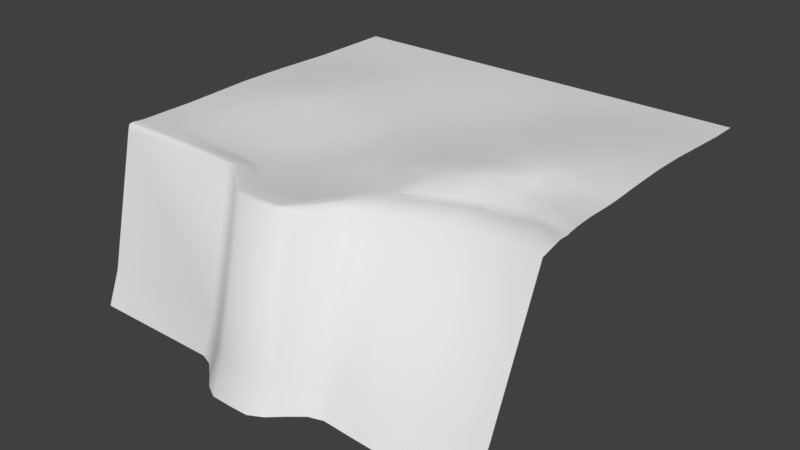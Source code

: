 # Source: earth.blend  (saved by Blender 2.79.0; exported with 4.5.12 LTS)
import bpy
from mathutils import Matrix  # noqa: F401  (used for matrix-valued properties, if any)

bpy.ops.wm.read_factory_settings(use_empty=True)
scene = bpy.context.scene
scene.name = 'Scene'

# ---- collections
col_collection_1 = bpy.data.collections.new('Collection 1'); scene.collection.children.link(col_collection_1)

# ---- world
world_world = bpy.data.worlds.new('World'); scene.world = world_world
world_world.color = (0.05088, 0.05088, 0.05088)
world_world.use_sun_shadow = False
world_world.sun_shadow_jitter_overblur = 0.0
world_world.cycles.sampling_method = 'MANUAL'

# ---- meshes
me_ground_mesh = bpy.data.meshes.new('ground_mesh')
me_ground_mesh.from_pydata([(-0.6075, -0.786, -0.485), (0.6061, -0.7749, -0.4952), (0.6079, 0.3269, 0.005559), (-0.6075, 0.3269, 0.005559), (-0.6075, -0.1029, 0.01074), (0.5861, -0.3786, -0.008671), (-0.01677, 0.0305, -0.00613), (-0.03863, -0.5602, -0.007733), (0.306, -0.2145, 0.009248), (0.455, -0.7804, -0.5008), (-0.1517, -0.8329, -0.485), (0.1521, -0.8004, -0.4857), (0.4337, 0.3269, 0.005582), (-0.01761, -0.104, -0.009651), (-0.378, -0.4149, 0.008326), (0.4459, -0.1159, 0.02377), (-0.2069, -0.6469, 0.002876), (-0.4615, -0.4073, 0.01165), (0.5346, -0.7769, -0.4991), (-0.6075, -0.2429, 0.01193), (-0.07576, -0.8875, -0.485), (0.05129, -0.2551, -0.003943), (-0.2277, -0.786, -0.485), (0.4001, -0.2164, 0.01008), (0.2319, 0.1937, 0.005671), (0.03207, -0.01819, -0.008466), (0.3796, -0.7839, -0.499), (0.5882, -0.3521, -0.005181), (-0.04298, 0.1642, 0.001775), (-0.07756, -0.5074, -0.01055), (0.07616, -0.8673, -0.485), (0.6061, -0.1919, 0.01562), (0.5893, -0.5216, -0.02525), (-0.01548, -0.7592, 0.003632), (-0.06947, -0.2122, -0.004627), (0.2961, -0.5663, -0.0219), (-0.1171, 0.08147, -0.0009237), (0.4672, -0.06466, 0.02588), (-0.5372, 0.06802, 0.007031), (-0.1703, -0.6182, -0.006216), (-0.1885, -0.6721, 0.001509), (-0.08956, -0.7431, 0.003209), (-0.6075, -0.6412, 0.00861), (-0.5418, -0.4128, 0.009613), (0.1507, -0.6521, -0.008504), (0.429, -0.2757, -0.0093), (-0.2567, -0.5271, -0.008346), (0.3968, -0.2389, 0.004363), (0.07938, -0.3683, 0.0001781), (0.2238, -0.602, -0.01458), (0.07616, -0.7403, -0.006157), (0.3684, -0.5363, -0.0281), (-0.5187, -0.2988, 0.01629), (-0.07578, -0.7585, 0.002199), (-0.2282, -0.657, 0.002165), (-0.2213, -0.601, -0.0073), (0.212, 0.089, 0.004408), (0.4682, -0.1748, 0.02003), (0.3931, -0.07727, 0.02236), (0.4673, 0.2783, 0.006448), (-0.01884, -0.8887, -0.485), (0.6017, -0.2513, 0.007684), (0.009884, 0.3269, 0.005568), (0.3033, -0.7859, -0.4946), (0.6079, 0.03083, 0.01986), (0.585, -0.4121, -0.01366), (-0.2925, -0.2932, 0.01481), (0.2949, -0.4368, -0.009293), (0.2668, 0.01353, 0.009712), (0.4174, -0.7822, -0.5003), (0.6079, 0.2449, 0.006652), (-0.1897, -0.8004, -0.485), (0.5909, -0.3296, -0.00175), (0.1141, -0.8329, -0.485), (0.6076, -0.1476, 0.01891), (0.3014, -0.3161, 0.007888), (-0.4112, -0.4958, 0.004075), (-0.4457, 0.04259, 0.01008), (0.2812, 0.1449, 0.00833), (0.278, -0.1594, 0.009307), (-0.07707, -0.07334, -0.007203), (-0.29, -0.1619, 0.01921), (-0.4767, -0.3221, 0.01734), (0.4254, -0.367, -0.02273), (0.03248, -0.7445, 0.006283), (0.5065, -0.2284, 0.009292), (-0.1632, -0.291, 0.00108), (0.5195, 0.2073, 0.01051), (0.4927, -0.7786, -0.5005), (-0.1137, -0.8673, -0.485), (0.5978, -0.2829, 0.003533), (-0.02971, -0.3681, -0.006129), (0.1908, -0.7862, -0.4872), (0.6079, -0.069, 0.02153), (0.5849, -0.416, -0.01632), (0.2946, -0.4447, -0.01267), (0.134, -0.4892, 0.003021), (-0.2399, -0.5778, -0.008647), (0.3419, -0.7852, -0.497), (-0.6075, -0.4532, 0.005788), (0.03818, -0.8875, -0.485), (0.6045, -0.2186, 0.01215), (0.6013, -0.7075, -0.4017), (-0.02027, -0.8506, -0.3877), (-0.01827, -0.2198, -0.006463), (0.5659, -0.2313, 0.01107), (0.3025, -0.7385, -0.4001), (0.211, -0.4979, -0.001665), (0.1382, -0.1744, -0.004071), (-0.1548, -0.2259, 0.002793), (-0.1882, -0.7627, -0.3874), (-0.4112, -0.6412, 0.008423), (0.4274, -0.377, -0.02714), (0.4513, -0.7194, -0.4076), (0.1494, -0.5496, 0.002099), (0.1521, -0.7625, -0.3893), (0.09578, -0.6808, 0.006869), (0.2538, -0.3304, 0.01144), (0.4253, -0.3054, -0.01613), (-0.1797, -0.5269, -0.01181), (0.3553, 0.2296, 0.007074), (-0.2339, -0.4575, -0.006787), (-0.1612, -0.3689, -0.00418), (0.4998, -0.323, -0.01372), (0.3546, -0.2754, 0.002748), (0.3627, -0.3225, -0.0112), (0.3945, -0.2532, 0.0008373), (0.2265, -0.3808, 0.009126), (0.2277, -0.7458, -0.394), (0.1874, -0.6196, -0.01124), (0.26, -0.5839, -0.01823), (0.07616, -0.8293, -0.388), (0.03744, -0.757, 0.00479), (0.1137, -0.7001, -0.006697), (0.05184, -0.6873, 0.002483), (0.5212, -0.7096, -0.4029), (0.4595, -0.5149, -0.03135), (0.5346, -0.514, -0.02915), (0.3769, -0.7289, -0.4053), (0.3322, -0.5501, -0.02528), (0.4046, -0.5254, -0.03011), (0.358, -0.3875, -0.01771), (0.3539, -0.3988, -0.02123), (0.3298, -0.4067, -0.01425), (-0.4308, -0.5686, 0.0029), (-0.6075, -0.748, -0.388), (-0.6075, -0.6589, -0.006157), (-0.6075, -0.6105, 0.00556), (-0.488, -0.6063, 0.005465), (-0.07576, -0.8495, -0.3883), (-0.1136, -0.7385, 0.001655), (-0.2275, -0.748, -0.3879), (-0.227, -0.6119, -0.002055), (-0.4639, 0.1487, 0.005654), (-0.6075, 0.07669, 0.005598), (-0.28, 0.04246, 0.008088), (0.1897, 0.132, 0.003804), (-0.07483, 0.2321, 0.004797), (0.05819, -0.119, -0.008843), (0.5262, -0.1427, 0.02289), (0.3582, -0.1486, 0.0175), (0.1662, -0.0726, -0.002835), (0.1404, 0.2332, 0.005404), (-0.05465, -0.033, -0.007984), (-0.09846, -0.5716, -0.01004), (-0.1378, -0.6197, -0.00818), (-0.3986, -0.278, 0.02166), (0.5023, -0.3706, -0.0201), (0.5047, -0.3783, -0.02409), (0.4599, -0.3675, -0.02285), (0.1764, -0.527, 0.0005116), (0.2698, -0.2495, 0.007258), (0.201, -0.3387, 0.01046), (0.5567, -0.2552, 0.005956), (-0.07469, -0.3337, -0.006255), (-0.1068, -0.2462, -0.002159), (0.5313, -0.2738, 0.0005931), (0.1336, -0.2862, 0.001346), (0.5475, -0.3964, -0.02042), (0.463, -0.3797, -0.02689), (-0.06634, -0.695, -0.00251), (-0.1183, -0.6805, -0.002858), (-0.1403, 0.03859, -0.001392), (0.5434, -0.07197, 0.02505), (0.476, -0.004371, 0.02508), (0.3297, -0.07151, 0.01721), (0.3096, 0.04565, 0.01375), (0.4251, -0.1987, 0.01475), (0.3553, -0.1932, 0.01371), (0.1051, -0.04595, -0.006866), (0.244, -0.2065, 0.004959), (-0.2079, -0.01875, 0.004505), (-0.2904, -0.219, 0.01927), (-0.1118, -0.1466, -0.002461), (-0.5205, -0.03942, 0.01275), (-0.4998, -0.2222, 0.01947), (-0.3527, -0.2189, 0.02333), (-0.4263, -0.2253, 0.02304), (-0.4256, -0.1263, 0.02154), (-0.1137, -0.8293, -0.3884), (-0.515, -0.5077, 0.006186), (0.3888, -0.3854, -0.02515), (0.4141, -0.724, -0.4069), (0.3397, -0.7338, -0.403), (0.5636, -0.7091, -0.4042), (0.1054, -0.6109, 0.003031), (0.1141, -0.795, -0.3881), (0.03818, -0.8495, -0.388), (0.2652, -0.7426, -0.397), (0.19, -0.7477, -0.3913), (0.2534, -0.3695, 0.007895), (0.1913, -0.3971, 0.008826), (0.3489, -0.2595, 0.005988), (0.3277, -0.2392, 0.007948), (0.392, -0.3037, -0.01353), (0.4583, -0.3002, -0.01432), (-0.1496, -0.4743, -0.01138), (-0.2827, 0.1414, 0.005575), (0.3749, 0.1318, 0.01348), (0.3244, 0.07733, 0.01379), (0.4753, 0.06629, 0.02121), (-0.2242, 0.1042, 0.003859), (0.3913, -0.3744, -0.02117), (-0.3603, -0.1396, 0.02252), (-0.5032, -0.1462, 0.01851), (0.08202, 0.1644, 0.002295), (0.399, 0.001583, 0.02201), (0.5394, 0.01814, 0.02373), (-0.346, 0.07406, 0.008592), (-0.4244, -0.6024, 0.00369), (-0.3565, -0.2889, 0.0195), (0.5441, -0.3893, -0.01727), (0.5846, -0.4479, -0.01514), (0.2912, -0.4876, -0.01147), (-0.4007, -0.6546, 0.006592), (0.4083, -0.4237, -0.02401), (0.1487, -0.5996, 0.004587), (0.1907, -0.5506, 0.001055), (0.3578, -0.4295, -0.01898), (0.4603, -0.4124, -0.02399), (0.07594, -0.7261, 0.006225), (0.5093, -0.405, -0.02102), (-0.6075, -0.6541, 0.006873)], [], [(173, 61, 105), (55, 97, 229), (74, 159, 31), (80, 182, 191), (234, 111, 242), (234, 16, 111), (200, 17, 82), (114, 96, 205), (236, 116, 240), (75, 117, 210), (36, 28, 157), (215, 176, 85), (172, 177, 48), (148, 99, 147), (191, 155, 81), (79, 161, 190), (158, 189, 25), (105, 57, 187), (15, 37, 58), (13, 25, 163), (198, 228, 77), (181, 180, 165), (152, 55, 229), (179, 168, 169), (176, 90, 173), (59, 2, 12), (72, 90, 176), (85, 187, 45), (95, 107, 170), (238, 95, 237), (241, 178, 168), (112, 169, 83), (166, 82, 17), (111, 229, 148), (181, 165, 39), (41, 180, 181), (13, 163, 80), (80, 163, 182), (156, 24, 162), (24, 12, 162), (161, 56, 156), (161, 68, 56), (159, 183, 37), (160, 185, 79), (185, 186, 68), (105, 31, 57), (105, 187, 85), (57, 159, 15), (108, 161, 189), (158, 13, 104), (8, 190, 171), (190, 161, 108), (157, 162, 62), (25, 156, 225), (186, 219, 56), (193, 191, 81), (175, 109, 86), (175, 193, 109), (34, 193, 175), (224, 198, 194), (230, 196, 166), (166, 197, 82), (153, 3, 154), (194, 77, 38), (4, 38, 154), (77, 228, 38), (152, 39, 55), (16, 39, 152), (16, 181, 39), (151, 146, 145), (22, 151, 0), (82, 52, 43), (52, 19, 99), (148, 144, 200), (76, 14, 17), (143, 67, 95), (51, 238, 139), (204, 137, 135), (135, 136, 113), (18, 135, 88), (116, 134, 84), (132, 84, 33), (63, 106, 208), (92, 128, 209), (49, 237, 129), (67, 210, 107), (45, 47, 126), (212, 213, 117), (47, 213, 212), (125, 75, 67), (141, 125, 143), (125, 124, 75), (167, 5, 123), (118, 215, 45), (76, 121, 14), (46, 121, 76), (7, 29, 164), (165, 164, 119), (29, 216, 119), (217, 3, 153), (36, 6, 28), (78, 120, 24), (219, 218, 78), (227, 220, 184), (120, 59, 12), (182, 36, 221), (62, 3, 217), (45, 126, 214), (45, 23, 47), (210, 117, 127), (211, 48, 96), (177, 21, 48), (35, 233, 130), (133, 240, 50), (235, 140, 136), (156, 78, 24), (8, 79, 190), (108, 158, 21), (57, 31, 159), (57, 160, 188), (37, 184, 226), (163, 6, 36), (155, 228, 223), (134, 7, 180), (14, 66, 230), (70, 2, 59), (213, 8, 171), (231, 65, 5), (163, 25, 6), (189, 161, 156), (229, 144, 148), (200, 76, 17), (233, 238, 237), (211, 172, 48), (45, 187, 23), (221, 36, 157), (218, 220, 87), (218, 87, 59), (217, 221, 62), (29, 174, 216), (118, 45, 214), (47, 23, 213), (126, 47, 212), (91, 29, 96, 48), (67, 75, 210), (129, 209, 128, 49), (130, 208, 106, 35), (84, 132, 240, 116), (132, 207, 131, 50), (133, 206, 115, 44), (137, 204, 102, 32), (135, 137, 136), (139, 203, 138, 51), (140, 202, 113, 136), (53, 150, 199, 149), (200, 144, 76), (151, 54, 146), (150, 53, 41), (86, 122, 174, 175), (155, 217, 228), (166, 196, 197), (34, 80, 193), (191, 221, 155), (105, 101, 31), (182, 163, 36), (81, 155, 223), (229, 97, 144), (117, 213, 171), (173, 105, 85), (176, 173, 85), (174, 34, 175), (87, 70, 59), (221, 157, 62), (216, 174, 122), (114, 236, 237, 170), (117, 171, 172), (172, 171, 177), (237, 95, 170), (94, 178, 241, 232), (112, 235, 239, 179), (179, 169, 112), (179, 239, 241, 168), (152, 229, 111, 16), (169, 168, 167), (17, 14, 166), (166, 14, 230), (183, 159, 74, 93), (41, 84, 180), (16, 41, 181), (165, 180, 164), (198, 223, 228), (193, 80, 191), (79, 185, 161), (184, 37, 183, 227), (15, 159, 37), (226, 186, 185, 58), (160, 15, 58), (160, 58, 185), (188, 213, 23, 187), (187, 57, 188), (213, 188, 8), (79, 8, 188, 160), (162, 157, 28, 225), (105, 61, 101), (158, 108, 189), (13, 158, 25), (177, 108, 21), (21, 158, 104), (171, 190, 108), (177, 171, 108), (225, 156, 162), (225, 28, 6, 25), (25, 189, 156), (192, 66, 86, 109), (56, 68, 186), (195, 52, 82, 197), (4, 224, 194), (4, 194, 38), (224, 4, 19, 195), (52, 195, 19), (192, 196, 230, 66), (223, 198, 197, 196), (40, 54, 151, 110), (154, 38, 153), (38, 228, 153), (110, 151, 22, 71), (53, 149, 103, 33), (71, 10, 110), (234, 54, 16), (103, 149, 20, 60), (150, 40, 110, 199), (199, 110, 10, 89), (149, 199, 89, 20), (41, 16, 40, 150), (147, 42, 111, 148), (233, 35, 139, 238), (0, 151, 145), (142, 238, 235, 201), (43, 52, 99), (148, 200, 99), (200, 43, 99), (144, 46, 76), (97, 46, 144), (51, 138, 202, 140), (235, 112, 201), (142, 143, 95), (238, 142, 95), (142, 141, 143), (202, 138, 26, 69), (202, 69, 9, 113), (35, 106, 203, 139), (203, 106, 63, 98), (138, 203, 98, 26), (204, 18, 1, 102), (136, 239, 235), (172, 211, 127, 117), (18, 204, 135), (113, 9, 88, 135), (239, 136, 137, 241), (205, 116, 236, 114), (116, 205, 134), (50, 131, 206, 133), (84, 134, 180), (134, 205, 7), (131, 30, 73, 206), (206, 73, 11, 115), (33, 103, 207, 132), (103, 60, 100, 207), (207, 100, 30, 131), (236, 44, 129, 237), (50, 240, 132), (49, 128, 208, 130), (208, 128, 92, 63), (44, 115, 209, 129), (115, 11, 92, 209), (237, 49, 130, 233), (104, 91, 48, 21), (96, 114, 170, 211), (7, 96, 29), (205, 96, 7), (107, 210, 127), (211, 170, 107, 127), (117, 75, 124, 212), (125, 141, 222, 214), (124, 126, 212), (214, 222, 83, 118), (215, 118, 83, 169), (143, 125, 67), (123, 5, 27), (123, 215, 169, 167), (220, 218, 226, 184), (215, 85, 45), (215, 123, 176), (14, 122, 66), (14, 121, 122), (97, 165, 119), (97, 119, 46), (119, 164, 29), (155, 221, 217), (120, 218, 59), (78, 218, 120), (24, 120, 12), (218, 219, 186, 226), (87, 227, 64, 70), (227, 87, 220), (216, 121, 46, 119), (29, 91, 174), (121, 216, 122), (72, 176, 123, 27), (122, 86, 66), (124, 125, 214, 126), (240, 133, 44, 236), (137, 32, 232, 241), (238, 51, 140, 235), (141, 142, 201, 222), (222, 201, 112, 83), (146, 54, 234, 242), (200, 82, 43), (242, 111, 42), (84, 41, 53, 33), (223, 196, 192, 81), (54, 40, 16), (55, 165, 97), (55, 39, 165), (228, 217, 153), (198, 224, 195, 197), (80, 34, 104, 13), (194, 198, 77), (81, 192, 109, 193), (78, 156, 56, 219), (191, 182, 221), (227, 183, 93, 64), (162, 12, 62), (160, 57, 15), (58, 37, 226), (231, 167, 168, 178), (161, 185, 68), (180, 7, 164), (167, 231, 5), (65, 231, 178, 94), (34, 174, 91, 104), (95, 67, 107), (173, 90, 61)])
me_ground_mesh.polygons.foreach_set('use_smooth', [True] * 343)
_uv = me_ground_mesh.uv_layers.new(name='UVMap')
_uv.uv.foreach_set('vector', [0.5805, 0.05746, 0.5816, 0.02843, 0.596, 0.0507, 0.3747, 0.5628, 0.3889, 0.5759, 0.3664, 0.6962, 0.6488, 0.0204, 0.6554, 0.07308, 0.6201, 0.02321, 0.7188, 0.4687, 0.7946, 0.5087, 0.7574, 0.5553, 0.3326, 0.6789, 0.3411, 0.6863, 0.3245, 0.8163, 0.3326, 0.6789, 0.3439, 0.5515, 0.3411, 0.6863, 0.4274, 0.76, 0.4966, 0.7258, 0.5541, 0.7375, 0.4054, 0.3336, 0.4443, 0.3398, 0.3713, 0.3647, 0.3744, 0.3374, 0.3335, 0.3765, 0.3118, 0.391, 0.549, 0.2261, 0.5415, 0.2576, 0.5161, 0.2591, 0.8229, 0.4923, 0.8765, 0.4405, 0.9231, 0.4601, 0.5525, 0.1225, 0.569, 0.07444, 0.5996, 0.08898, 0.5379, 0.292, 0.5742, 0.3347, 0.5226, 0.3719, 0.3614, 0.7385, 0.4618, 0.8243, 0.3538, 0.8182, 0.7574, 0.5553, 0.7997, 0.603, 0.6624, 0.6126, 0.6526, 0.2361, 0.7132, 0.3077, 0.6227, 0.2601, 0.6856, 0.3802, 0.7326, 0.3474, 0.7529, 0.3951, 0.596, 0.0507, 0.6365, 0.1119, 0.6221, 0.1408, 0.6758, 0.1243, 0.7085, 0.1086, 0.7029, 0.1576, 0.6973, 0.4299, 0.7529, 0.3951, 0.7451, 0.4529, 0.687, 0.7037, 0.8222, 0.6472, 0.8022, 0.7155, 0.3325, 0.4933, 0.3276, 0.4634, 0.3668, 0.5085, 0.3666, 0.5663, 0.3747, 0.5628, 0.3664, 0.6962, 0.5004, 0.1213, 0.5007, 0.09465, 0.5088, 0.123, 0.569, 0.07444, 0.5614, 0.03206, 0.5805, 0.05746, 0.9359, 0.09564, 0.9627, 9.1e-05, 0.9696, 0.1162, 0.5319, 0.03805, 0.5614, 0.03206, 0.569, 0.07444, 0.5996, 0.08898, 0.6221, 0.1408, 0.5694, 0.1406, 0.4643, 0.2339, 0.4348, 0.2914, 0.4179, 0.315, 0.4708, 0.1914, 0.4643, 0.2339, 0.4018, 0.3074, 0.4835, 0.09184, 0.4891, 0.06763, 0.5007, 0.09465, 0.5028, 0.1442, 0.5088, 0.123, 0.5099, 0.1453, 0.5847, 0.6852, 0.5541, 0.7375, 0.4966, 0.7258, 0.3411, 0.6863, 0.3664, 0.6962, 0.3614, 0.7385, 0.3325, 0.4933, 0.3668, 0.5085, 0.366, 0.5291, 0.301, 0.4724, 0.3276, 0.4634, 0.3325, 0.4933, 0.6973, 0.4299, 0.7451, 0.4529, 0.7188, 0.4687, 0.7188, 0.4687, 0.7451, 0.4529, 0.7946, 0.5087, 0.8482, 0.2858, 0.8879, 0.2556, 0.9175, 0.3155, 0.8879, 0.2556, 0.9696, 0.1162, 0.9175, 0.3155, 0.7132, 0.3077, 0.8189, 0.2723, 0.8482, 0.2858, 0.7132, 0.3077, 0.767, 0.2382, 0.8189, 0.2723, 0.6554, 0.07308, 0.7008, 0.05908, 0.7085, 0.1086, 0.6572, 0.1829, 0.7088, 0.1992, 0.6526, 0.2361, 0.7088, 0.1992, 0.7868, 0.2087, 0.767, 0.2382, 0.596, 0.0507, 0.6201, 0.02321, 0.6365, 0.1119, 0.596, 0.0507, 0.6221, 0.1408, 0.5996, 0.08898, 0.6365, 0.1119, 0.6554, 0.07308, 0.6758, 0.1243, 0.6471, 0.3289, 0.7132, 0.3077, 0.7326, 0.3474, 0.6856, 0.3802, 0.6973, 0.4299, 0.6212, 0.4326, 0.6154, 0.2195, 0.6227, 0.2601, 0.5936, 0.2445, 0.6227, 0.2601, 0.7132, 0.3077, 0.6471, 0.3289, 0.9231, 0.4601, 0.9175, 0.3155, 0.985, 0.4005, 0.7529, 0.3951, 0.8482, 0.2858, 0.8732, 0.3567, 0.7868, 0.2087, 0.8073, 0.1978, 0.8189, 0.2723, 0.6709, 0.4931, 0.7574, 0.5553, 0.6624, 0.6126, 0.6052, 0.4911, 0.619, 0.5227, 0.5763, 0.5286, 0.6052, 0.4911, 0.6709, 0.4931, 0.619, 0.5227, 0.627, 0.4661, 0.6709, 0.4931, 0.6052, 0.4911, 0.6738, 0.7565, 0.687, 0.7037, 0.747, 0.7676, 0.5777, 0.6569, 0.6245, 0.6547, 0.5847, 0.6852, 0.5847, 0.6852, 0.6201, 0.7042, 0.5541, 0.7375, 0.8752, 0.7263, 0.9999, 0.821, 0.8281, 0.826, 0.747, 0.7676, 0.8022, 0.7155, 0.821, 0.7778, 0.7042, 0.8283, 0.821, 0.7778, 0.8281, 0.826, 0.8022, 0.7155, 0.8222, 0.6472, 0.821, 0.7778, 0.3666, 0.5663, 0.366, 0.5291, 0.3747, 0.5628, 0.3439, 0.5515, 0.366, 0.5291, 0.3666, 0.5663, 0.3439, 0.5515, 0.3325, 0.4933, 0.366, 0.5291, 0.08383, 0.5604, 0.3152, 0.8157, 0.06591, 0.7982, 0.01917, 0.5544, 0.08383, 0.5604, 9.1e-05, 0.7931, 0.5541, 0.7375, 0.5694, 0.7664, 0.491, 0.7801, 0.5694, 0.7664, 0.6069, 0.8282, 0.4618, 0.8243, 0.3614, 0.7385, 0.3887, 0.7016, 0.4274, 0.76, 0.4381, 0.6903, 0.4929, 0.6698, 0.4966, 0.7258, 0.4876, 0.2094, 0.4699, 0.2339, 0.4643, 0.2339, 0.398, 0.1886, 0.4708, 0.1914, 0.391, 0.2137, 0.144, 0.03294, 0.4126, 0.07459, 0.1421, 0.05949, 0.1421, 0.05949, 0.4097, 0.1255, 0.1324, 0.1028, 0.06951, 0.04447, 0.1421, 0.05949, 0.06586, 0.07046, 0.3335, 0.3765, 0.3334, 0.4005, 0.306, 0.4132, 0.2999, 0.411, 0.306, 0.4132, 0.2968, 0.4358, 0.05469, 0.1889, 0.1206, 0.1971, 0.1182, 0.2207, 0.05068, 0.2591, 0.116, 0.2443, 0.1139, 0.2674, 0.3656, 0.2891, 0.4018, 0.3074, 0.3572, 0.3135, 0.4699, 0.2339, 0.5161, 0.2591, 0.4348, 0.2914, 0.5694, 0.1406, 0.5958, 0.1606, 0.5862, 0.1625, 0.5841, 0.1928, 0.5984, 0.206, 0.5415, 0.2576, 0.5958, 0.1606, 0.5984, 0.206, 0.5841, 0.1928, 0.5411, 0.1848, 0.549, 0.2261, 0.4699, 0.2339, 0.4989, 0.19, 0.5411, 0.1848, 0.4876, 0.2094, 0.5411, 0.1848, 0.5734, 0.1895, 0.549, 0.2261, 0.5063, 0.09571, 0.5009, 0.04234, 0.5372, 0.09629, 0.5499, 0.1438, 0.5525, 0.1225, 0.5694, 0.1406, 0.4381, 0.6903, 0.4672, 0.5744, 0.4929, 0.6698, 0.4214, 0.5879, 0.4672, 0.5744, 0.4381, 0.6903, 0.4053, 0.45, 0.4379, 0.4739, 0.3977, 0.4862, 0.3668, 0.5085, 0.3977, 0.4862, 0.4236, 0.5382, 0.4379, 0.4739, 0.4577, 0.5198, 0.4236, 0.5382, 0.8669, 0.603, 0.9999, 0.821, 0.8752, 0.7263, 0.8229, 0.4923, 0.7864, 0.4263, 0.8765, 0.4405, 0.8537, 0.2244, 0.9075, 0.1721, 0.8879, 0.2556, 0.8073, 0.1978, 0.8416, 0.1625, 0.8537, 0.2244, 0.7601, 0.05801, 0.7944, 0.09838, 0.7477, 0.1006, 0.9075, 0.1721, 0.9359, 0.09564, 0.9696, 0.1162, 0.7946, 0.5087, 0.8229, 0.4923, 0.8405, 0.5641, 0.985, 0.4005, 0.9999, 0.821, 0.8669, 0.603, 0.5694, 0.1406, 0.5862, 0.1625, 0.5521, 0.1651, 0.5694, 0.1406, 0.6109, 0.1577, 0.5958, 0.1606, 0.5161, 0.2591, 0.5415, 0.2576, 0.5098, 0.277, 0.5006, 0.3002, 0.5226, 0.3719, 0.4443, 0.3398, 0.5742, 0.3347, 0.5966, 0.3877, 0.5226, 0.3719, 0.3831, 0.2392, 0.4367, 0.2384, 0.3743, 0.2642, 0.3192, 0.3671, 0.3118, 0.391, 0.3023, 0.3905, 0.4729, 0.1579, 0.4037, 0.1634, 0.4097, 0.1255, 0.8482, 0.2858, 0.8537, 0.2244, 0.8879, 0.2556, 0.6154, 0.2195, 0.6526, 0.2361, 0.6227, 0.2601, 0.6471, 0.3289, 0.6856, 0.3802, 0.5966, 0.3877, 0.6365, 0.1119, 0.6201, 0.02321, 0.6554, 0.07308, 0.6365, 0.1119, 0.6572, 0.1829, 0.6279, 0.1863, 0.7085, 0.1086, 0.7477, 0.1006, 0.7545, 0.151, 0.7451, 0.4529, 0.7864, 0.4263, 0.8229, 0.4923, 0.7997, 0.603, 0.8222, 0.6472, 0.6777, 0.6596, 0.3334, 0.4005, 0.4053, 0.45, 0.3276, 0.4634, 0.4929, 0.6698, 0.575, 0.6143, 0.5777, 0.6569, 0.9081, 0.00336, 0.9627, 9.1e-05, 0.9359, 0.09564, 0.5984, 0.206, 0.6154, 0.2195, 0.5936, 0.2445, 0.4942, 0.06925, 0.4799, 0.04365, 0.5009, 0.04234, 0.7451, 0.4529, 0.7529, 0.3951, 0.7864, 0.4263, 0.7326, 0.3474, 0.7132, 0.3077, 0.8482, 0.2858, 0.3664, 0.6962, 0.3887, 0.7016, 0.3614, 0.7385, 0.4274, 0.76, 0.4381, 0.6903, 0.4966, 0.7258, 0.4367, 0.2384, 0.4708, 0.1914, 0.4018, 0.3074, 0.5006, 0.3002, 0.5379, 0.292, 0.5226, 0.3719, 0.5694, 0.1406, 0.6221, 0.1408, 0.6109, 0.1577, 0.8405, 0.5641, 0.8229, 0.4923, 0.9231, 0.4601, 0.8416, 0.1625, 0.7944, 0.09838, 0.8864, 0.06361, 0.8416, 0.1625, 0.8864, 0.06361, 0.9359, 0.09564, 0.8669, 0.603, 0.8405, 0.5641, 0.985, 0.4005, 0.4379, 0.4739, 0.5478, 0.4712, 0.4577, 0.5198, 0.5499, 0.1438, 0.5694, 0.1406, 0.5521, 0.1651, 0.5958, 0.1606, 0.6109, 0.1577, 0.5984, 0.206, 0.5862, 0.1625, 0.5958, 0.1606, 0.5841, 0.1928, 0.5252, 0.4426, 0.4379, 0.4739, 0.4443, 0.3398, 0.5226, 0.3719, 0.4699, 0.2339, 0.549, 0.2261, 0.5161, 0.2591, 0.3572, 0.3135, 0.1139, 0.2674, 0.116, 0.2443, 0.3656, 0.2891, 0.3743, 0.2642, 0.1182, 0.2207, 0.1206, 0.1971, 0.3831, 0.2392, 0.306, 0.4132, 0.2999, 0.411, 0.3118, 0.391, 0.3335, 0.3765, 0.2999, 0.411, 0.08102, 0.3755, 0.08818, 0.3502, 0.3023, 0.3905, 0.3192, 0.3671, 0.09869, 0.3204, 0.1085, 0.2916, 0.3418, 0.3401, 0.4126, 0.07459, 0.144, 0.03294, 0.1479, 0.009398, 0.4121, 0.0388, 0.1421, 0.05949, 0.4126, 0.07459, 0.4097, 0.1255, 0.391, 0.2137, 0.1231, 0.1735, 0.1259, 0.1498, 0.398, 0.1886, 0.4037, 0.1634, 0.129, 0.1263, 0.1324, 0.1028, 0.4097, 0.1255, 0.2941, 0.4642, 0.3008, 0.486, 0.07471, 0.473, 0.07342, 0.4461, 0.4274, 0.76, 0.3887, 0.7016, 0.4381, 0.6903, 0.08383, 0.5604, 0.3365, 0.5645, 0.3152, 0.8157, 0.3008, 0.486, 0.2941, 0.4642, 0.301, 0.4724, 0.5763, 0.5286, 0.5255, 0.5275, 0.5478, 0.4712, 0.6052, 0.4911, 0.7997, 0.603, 0.8669, 0.603, 0.8222, 0.6472, 0.5847, 0.6852, 0.6245, 0.6547, 0.6201, 0.7042, 0.627, 0.4661, 0.7188, 0.4687, 0.6709, 0.4931, 0.7574, 0.5553, 0.8405, 0.5641, 0.7997, 0.603, 0.596, 0.0507, 0.6027, 0.02531, 0.6201, 0.02321, 0.7946, 0.5087, 0.7451, 0.4529, 0.8229, 0.4923, 0.6624, 0.6126, 0.7997, 0.603, 0.6777, 0.6596, 0.3664, 0.6962, 0.3889, 0.5759, 0.3887, 0.7016, 0.5415, 0.2576, 0.5984, 0.206, 0.5936, 0.2445, 0.5805, 0.05746, 0.596, 0.0507, 0.5996, 0.08898, 0.569, 0.07444, 0.5805, 0.05746, 0.5996, 0.08898, 0.5478, 0.4712, 0.627, 0.4661, 0.6052, 0.4911, 0.8864, 0.06361, 0.9081, 0.00336, 0.9359, 0.09564, 0.8405, 0.5641, 0.9231, 0.4601, 0.985, 0.4005, 0.4577, 0.5198, 0.5478, 0.4712, 0.5255, 0.5275, 0.4054, 0.3336, 0.3744, 0.3374, 0.4018, 0.3074, 0.4179, 0.315, 0.5415, 0.2576, 0.5936, 0.2445, 0.5379, 0.292, 0.5379, 0.292, 0.5936, 0.2445, 0.5742, 0.3347, 0.4018, 0.3074, 0.4643, 0.2339, 0.4179, 0.315, 0.477, 0.04412, 0.4891, 0.06763, 0.4835, 0.09184, 0.4573, 0.0442, 0.5028, 0.1442, 0.4729, 0.1579, 0.4792, 0.1236, 0.5004, 0.1213, 0.5004, 0.1213, 0.5088, 0.123, 0.5028, 0.1442, 0.5004, 0.1213, 0.4792, 0.1236, 0.4835, 0.09184, 0.5007, 0.09465, 0.3666, 0.5663, 0.3664, 0.6962, 0.3411, 0.6863, 0.3439, 0.5515, 0.5088, 0.123, 0.5007, 0.09465, 0.5063, 0.09571, 0.4966, 0.7258, 0.4929, 0.6698, 0.5847, 0.6852, 0.5847, 0.6852, 0.4929, 0.6698, 0.5777, 0.6569, 0.7008, 0.05908, 0.6554, 0.07308, 0.6488, 0.0204, 0.7, 0.01672, 0.301, 0.4724, 0.306, 0.4132, 0.3276, 0.4634, 0.3439, 0.5515, 0.301, 0.4724, 0.3325, 0.4933, 0.3668, 0.5085, 0.3276, 0.4634, 0.3977, 0.4862, 0.687, 0.7037, 0.6777, 0.6596, 0.8222, 0.6472, 0.6709, 0.4931, 0.7188, 0.4687, 0.7574, 0.5553, 0.6526, 0.2361, 0.7088, 0.1992, 0.7132, 0.3077, 0.7477, 0.1006, 0.7085, 0.1086, 0.7008, 0.05908, 0.7601, 0.05801, 0.6758, 0.1243, 0.6554, 0.07308, 0.7085, 0.1086, 0.7545, 0.151, 0.7868, 0.2087, 0.7088, 0.1992, 0.7029, 0.1576, 0.6572, 0.1829, 0.6758, 0.1243, 0.7029, 0.1576, 0.6572, 0.1829, 0.7029, 0.1576, 0.7088, 0.1992, 0.6279, 0.1863, 0.5984, 0.206, 0.6109, 0.1577, 0.6221, 0.1408, 0.6221, 0.1408, 0.6365, 0.1119, 0.6279, 0.1863, 0.5984, 0.206, 0.6279, 0.1863, 0.6154, 0.2195, 0.6526, 0.2361, 0.6154, 0.2195, 0.6279, 0.1863, 0.6572, 0.1829, 0.9175, 0.3155, 0.9231, 0.4601, 0.8765, 0.4405, 0.8732, 0.3567, 0.596, 0.0507, 0.5816, 0.02843, 0.6027, 0.02531, 0.6856, 0.3802, 0.6471, 0.3289, 0.7326, 0.3474, 0.6973, 0.4299, 0.6856, 0.3802, 0.7529, 0.3951, 0.5742, 0.3347, 0.6471, 0.3289, 0.5966, 0.3877, 0.5966, 0.3877, 0.6856, 0.3802, 0.6212, 0.4326, 0.5936, 0.2445, 0.6227, 0.2601, 0.6471, 0.3289, 0.5742, 0.3347, 0.5936, 0.2445, 0.6471, 0.3289, 0.8732, 0.3567, 0.8482, 0.2858, 0.9175, 0.3155, 0.8732, 0.3567, 0.8765, 0.4405, 0.7864, 0.4263, 0.7529, 0.3951, 0.7529, 0.3951, 0.7326, 0.3474, 0.8482, 0.2858, 0.6244, 0.6131, 0.575, 0.6143, 0.5763, 0.5286, 0.619, 0.5227, 0.8189, 0.2723, 0.767, 0.2382, 0.7868, 0.2087, 0.6218, 0.7541, 0.5694, 0.7664, 0.5541, 0.7375, 0.6201, 0.7042, 0.7042, 0.8283, 0.6738, 0.7565, 0.747, 0.7676, 0.7042, 0.8283, 0.747, 0.7676, 0.821, 0.7778, 0.6738, 0.7565, 0.7042, 0.8283, 0.6069, 0.8282, 0.6218, 0.7541, 0.5694, 0.7664, 0.6218, 0.7541, 0.6069, 0.8282, 0.6244, 0.6131, 0.6245, 0.6547, 0.5777, 0.6569, 0.575, 0.6143, 0.6777, 0.6596, 0.687, 0.7037, 0.6201, 0.7042, 0.6245, 0.6547, 0.3311, 0.538, 0.3365, 0.5645, 0.08383, 0.5604, 0.08301, 0.5349, 0.8281, 0.826, 0.821, 0.7778, 0.8752, 0.7263, 0.821, 0.7778, 0.8222, 0.6472, 0.8752, 0.7263, 0.08301, 0.5349, 0.08383, 0.5604, 0.01917, 0.5544, 0.01845, 0.5289, 0.2941, 0.4642, 0.07342, 0.4461, 0.07693, 0.4114, 0.2968, 0.4358, 0.01845, 0.5289, 0.01435, 0.4976, 0.08301, 0.5349, 0.3326, 0.6789, 0.3365, 0.5645, 0.3439, 0.5515, 0.07693, 0.4114, 0.07342, 0.4461, 0.008615, 0.4389, 0.01242, 0.4035, 0.3008, 0.486, 0.3311, 0.538, 0.08301, 0.5349, 0.07471, 0.473, 0.07471, 0.473, 0.08301, 0.5349, 0.01435, 0.4976, 0.01015, 0.4657, 0.07342, 0.4461, 0.07471, 0.473, 0.01015, 0.4657, 0.008615, 0.4389, 0.301, 0.4724, 0.3439, 0.5515, 0.3311, 0.538, 0.3008, 0.486, 0.3538, 0.8182, 0.3332, 0.8168, 0.3411, 0.6863, 0.3614, 0.7385, 0.4367, 0.2384, 0.3831, 0.2392, 0.391, 0.2137, 0.4708, 0.1914, 9.1e-05, 0.7931, 0.08383, 0.5604, 0.06591, 0.7982, 0.4911, 0.1926, 0.4708, 0.1914, 0.4729, 0.1579, 0.4985, 0.1693, 0.491, 0.7801, 0.5694, 0.7664, 0.4618, 0.8243, 0.3614, 0.7385, 0.4274, 0.76, 0.4618, 0.8243, 0.4274, 0.76, 0.491, 0.7801, 0.4618, 0.8243, 0.3887, 0.7016, 0.4214, 0.5879, 0.4381, 0.6903, 0.3889, 0.5759, 0.4214, 0.5879, 0.3887, 0.7016, 0.398, 0.1886, 0.1259, 0.1498, 0.129, 0.1263, 0.4037, 0.1634, 0.4729, 0.1579, 0.5028, 0.1442, 0.4985, 0.1693, 0.4911, 0.1926, 0.4876, 0.2094, 0.4643, 0.2339, 0.4708, 0.1914, 0.4911, 0.1926, 0.4643, 0.2339, 0.4911, 0.1926, 0.4989, 0.19, 0.4876, 0.2094, 0.129, 0.1263, 0.1259, 0.1498, 0.05802, 0.1411, 0.06022, 0.1175, 0.129, 0.1263, 0.06022, 0.1175, 0.06285, 0.09393, 0.1324, 0.1028, 0.3831, 0.2392, 0.1206, 0.1971, 0.1231, 0.1735, 0.391, 0.2137, 0.1231, 0.1735, 0.1206, 0.1971, 0.05469, 0.1889, 0.05621, 0.1648, 0.1259, 0.1498, 0.1231, 0.1735, 0.05621, 0.1648, 0.05802, 0.1411, 0.144, 0.03294, 0.06951, 0.04447, 0.07616, 9.1e-05, 0.1479, 0.009398, 0.4097, 0.1255, 0.4792, 0.1236, 0.4729, 0.1579, 0.5379, 0.292, 0.5006, 0.3002, 0.5098, 0.277, 0.5415, 0.2576, 0.06951, 0.04447, 0.144, 0.03294, 0.1421, 0.05949, 0.1324, 0.1028, 0.06285, 0.09393, 0.06586, 0.07046, 0.1421, 0.05949, 0.4792, 0.1236, 0.4097, 0.1255, 0.4126, 0.07459, 0.4835, 0.09184, 0.3713, 0.3647, 0.3335, 0.3765, 0.3744, 0.3374, 0.4054, 0.3336, 0.3335, 0.3765, 0.3713, 0.3647, 0.3334, 0.4005, 0.3023, 0.3905, 0.08818, 0.3502, 0.09869, 0.3204, 0.3192, 0.3671, 0.306, 0.4132, 0.3334, 0.4005, 0.3276, 0.4634, 0.3334, 0.4005, 0.3713, 0.3647, 0.4053, 0.45, 0.08818, 0.3502, 0.0241, 0.3431, 0.03508, 0.3134, 0.09869, 0.3204, 0.09869, 0.3204, 0.03508, 0.3134, 0.0453, 0.2842, 0.1085, 0.2916, 0.2968, 0.4358, 0.07693, 0.4114, 0.08102, 0.3755, 0.2999, 0.411, 0.07693, 0.4114, 0.01242, 0.4035, 0.01672, 0.3685, 0.08102, 0.3755, 0.08102, 0.3755, 0.01672, 0.3685, 0.0241, 0.3431, 0.08818, 0.3502, 0.3744, 0.3374, 0.3418, 0.3401, 0.3572, 0.3135, 0.4018, 0.3074, 0.3023, 0.3905, 0.3118, 0.391, 0.2999, 0.411, 0.3656, 0.2891, 0.116, 0.2443, 0.1182, 0.2207, 0.3743, 0.2642, 0.1182, 0.2207, 0.116, 0.2443, 0.05068, 0.2591, 0.05469, 0.1889, 0.3418, 0.3401, 0.1085, 0.2916, 0.1139, 0.2674, 0.3572, 0.3135, 0.1085, 0.2916, 0.0453, 0.2842, 0.05068, 0.2591, 0.1139, 0.2674, 0.4018, 0.3074, 0.3656, 0.2891, 0.3743, 0.2642, 0.4367, 0.2384, 0.6212, 0.4326, 0.5252, 0.4426, 0.5226, 0.3719, 0.5966, 0.3877, 0.4443, 0.3398, 0.4054, 0.3336, 0.4179, 0.315, 0.5006, 0.3002, 0.4053, 0.45, 0.4443, 0.3398, 0.4379, 0.4739, 0.3713, 0.3647, 0.4443, 0.3398, 0.4053, 0.45, 0.4348, 0.2914, 0.5161, 0.2591, 0.5098, 0.277, 0.5006, 0.3002, 0.4179, 0.315, 0.4348, 0.2914, 0.5098, 0.277, 0.5415, 0.2576, 0.549, 0.2261, 0.5734, 0.1895, 0.5841, 0.1928, 0.5411, 0.1848, 0.4989, 0.19, 0.5061, 0.1677, 0.5521, 0.1651, 0.5734, 0.1895, 0.5862, 0.1625, 0.5841, 0.1928, 0.5521, 0.1651, 0.5061, 0.1677, 0.5099, 0.1453, 0.5499, 0.1438, 0.5525, 0.1225, 0.5499, 0.1438, 0.5099, 0.1453, 0.5088, 0.123, 0.4876, 0.2094, 0.5411, 0.1848, 0.4699, 0.2339, 0.5372, 0.09629, 0.5009, 0.04234, 0.5176, 0.04035, 0.5372, 0.09629, 0.5525, 0.1225, 0.5088, 0.123, 0.5063, 0.09571, 0.7944, 0.09838, 0.8416, 0.1625, 0.7545, 0.151, 0.7477, 0.1006, 0.5525, 0.1225, 0.5996, 0.08898, 0.5694, 0.1406, 0.5525, 0.1225, 0.5372, 0.09629, 0.569, 0.07444, 0.4929, 0.6698, 0.5255, 0.5275, 0.575, 0.6143, 0.4929, 0.6698, 0.4672, 0.5744, 0.5255, 0.5275, 0.3889, 0.5759, 0.3668, 0.5085, 0.4236, 0.5382, 0.3889, 0.5759, 0.4236, 0.5382, 0.4214, 0.5879, 0.4236, 0.5382, 0.3977, 0.4862, 0.4379, 0.4739, 0.7997, 0.603, 0.8405, 0.5641, 0.8669, 0.603, 0.9075, 0.1721, 0.8416, 0.1625, 0.9359, 0.09564, 0.8537, 0.2244, 0.8416, 0.1625, 0.9075, 0.1721, 0.8879, 0.2556, 0.9075, 0.1721, 0.9696, 0.1162, 0.8416, 0.1625, 0.8073, 0.1978, 0.7868, 0.2087, 0.7545, 0.151, 0.8864, 0.06361, 0.7601, 0.05801, 0.7657, 0.0123, 0.9081, 0.00336, 0.7601, 0.05801, 0.8864, 0.06361, 0.7944, 0.09838, 0.4577, 0.5198, 0.4672, 0.5744, 0.4214, 0.5879, 0.4236, 0.5382, 0.4379, 0.4739, 0.5252, 0.4426, 0.5478, 0.4712, 0.4672, 0.5744, 0.4577, 0.5198, 0.5255, 0.5275, 0.5319, 0.03805, 0.569, 0.07444, 0.5372, 0.09629, 0.5176, 0.04035, 0.5255, 0.5275, 0.5763, 0.5286, 0.575, 0.6143, 0.5734, 0.1895, 0.5411, 0.1848, 0.5521, 0.1651, 0.5862, 0.1625, 0.3118, 0.391, 0.3192, 0.3671, 0.3418, 0.3401, 0.3744, 0.3374, 0.4126, 0.07459, 0.4121, 0.0388, 0.4573, 0.0442, 0.4835, 0.09184, 0.4708, 0.1914, 0.398, 0.1886, 0.4037, 0.1634, 0.4729, 0.1579, 0.4989, 0.19, 0.4911, 0.1926, 0.4985, 0.1693, 0.5061, 0.1677, 0.5061, 0.1677, 0.4985, 0.1693, 0.5028, 0.1442, 0.5099, 0.1453, 0.3152, 0.8157, 0.3365, 0.5645, 0.3326, 0.6789, 0.3245, 0.8163, 0.4274, 0.76, 0.5541, 0.7375, 0.491, 0.7801, 0.3245, 0.8163, 0.3411, 0.6863, 0.3332, 0.8168, 0.306, 0.4132, 0.301, 0.4724, 0.2941, 0.4642, 0.2968, 0.4358, 0.6777, 0.6596, 0.6245, 0.6547, 0.6244, 0.6131, 0.6624, 0.6126, 0.3365, 0.5645, 0.3311, 0.538, 0.3439, 0.5515, 0.3747, 0.5628, 0.3668, 0.5085, 0.3889, 0.5759, 0.3747, 0.5628, 0.366, 0.5291, 0.3668, 0.5085, 0.8222, 0.6472, 0.8669, 0.603, 0.8752, 0.7263, 0.687, 0.7037, 0.6738, 0.7565, 0.6218, 0.7541, 0.6201, 0.7042, 0.7188, 0.4687, 0.627, 0.4661, 0.6212, 0.4326, 0.6973, 0.4299, 0.747, 0.7676, 0.687, 0.7037, 0.8022, 0.7155, 0.6624, 0.6126, 0.6244, 0.6131, 0.619, 0.5227, 0.6709, 0.4931, 0.8537, 0.2244, 0.8482, 0.2858, 0.8189, 0.2723, 0.8073, 0.1978, 0.7574, 0.5553, 0.7946, 0.5087, 0.8405, 0.5641, 0.7601, 0.05801, 0.7008, 0.05908, 0.7, 0.01672, 0.7657, 0.0123, 0.9175, 0.3155, 0.9696, 0.1162, 0.985, 0.4005, 0.6572, 0.1829, 0.6365, 0.1119, 0.6758, 0.1243, 0.7029, 0.1576, 0.7085, 0.1086, 0.7545, 0.151, 0.4942, 0.06925, 0.5063, 0.09571, 0.5007, 0.09465, 0.4891, 0.06763, 0.7132, 0.3077, 0.7088, 0.1992, 0.767, 0.2382, 0.3276, 0.4634, 0.4053, 0.45, 0.3977, 0.4862, 0.5063, 0.09571, 0.4942, 0.06925, 0.5009, 0.04234, 0.4799, 0.04365, 0.4942, 0.06925, 0.4891, 0.06763, 0.477, 0.04412, 0.627, 0.4661, 0.5478, 0.4712, 0.5252, 0.4426, 0.6212, 0.4326, 0.4643, 0.2339, 0.4699, 0.2339, 0.4348, 0.2914, 0.5805, 0.05746, 0.5614, 0.03206, 0.5816, 0.02843])
me_ground_mesh.use_remesh_preserve_volume = False
me_ground_mesh.use_remesh_preserve_attributes = False
me_ground_mesh.use_mirror_vertex_groups = False
me_ground_mesh.update()
me_plane = bpy.data.meshes.new('Plane')
me_plane.from_pydata([(-0.6075, -0.786, -0.485), (0.6061, -0.7749, -0.4952), (-0.6075, 0.3269, 0.005559), (0.6079, 0.3269, 0.005559), (-0.6075, -0.2808, 0.01111), (0.0001991, -0.8885, -0.485), (0.6026, -0.2414, 0.009059), (0.0001991, 0.3269, 0.005559), (0.002489, -0.2794, -0.005235), (-0.6075, -0.5837, 0.005559), (0.304, -0.7859, -0.4946), (0.6079, 0.02304, 0.01987), (-0.3036, 0.3269, 0.005559), (-0.6075, 0.02304, 0.006682), (-0.3036, -0.786, -0.485), (0.5853, -0.3988, -0.0112), (0.304, 0.3269, 0.005559), (0.00379, 0.02523, -0.006376), (0.0001991, -0.5795, -0.004566), (-0.3036, -0.2808, 0.01671), (0.3027, -0.2354, 0.008267), (0.2936, -0.4215, -0.006551), (-0.3036, -0.5837, -0.004566), (-0.3034, 0.0232, 0.01022), (0.3043, 0.0232, 0.0137), (-0.6075, -0.6412, 0.00861), (0.455, -0.7804, -0.5008), (0.6079, 0.175, 0.01072), (-0.4556, 0.3269, 0.005559), (-0.6075, -0.1289, 0.01111), (-0.1517, -0.8329, -0.485), (0.593, -0.3153, 0.0001166), (0.1521, 0.3269, 0.005559), (0.001188, 0.1756, 0.002271), (0.0003273, -0.4283, -0.004982), (-0.4556, -0.2808, 0.02017), (0.1535, -0.263, 0.00108), (-0.6075, -0.4327, 0.006682), (0.1521, -0.8004, -0.4857), (0.6078, -0.1282, 0.01984), (-0.1517, 0.3269, 0.005559), (-0.6075, 0.175, 0.005559), (-0.4556, -0.786, -0.485), (0.5846, -0.4392, -0.01375), (0.4559, 0.3269, 0.005559), (0.004651, -0.1262, -0.009238), (0.0001991, -0.7462, 0.005454), (-0.1504, -0.28, 0.0004379), (0.4491, -0.2166, 0.01031), (0.294, -0.3144, 0.008907), (0.2937, -0.4725, -0.011), (0.1501, -0.5206, 0.002766), (0.4248, -0.3422, -0.01984), (-0.3036, -0.4327, 0.0009728), (-0.3036, -0.6437, 0.005455), (-0.4556, -0.5837, 0.004134), (-0.1517, -0.5846, -0.01011), (-0.3036, 0.175, 0.005559), (-0.3032, -0.1286, 0.01865), (-0.4556, 0.02304, 0.01111), (-0.1494, 0.02443, -0.001027), (0.304, 0.175, 0.008058), (0.3045, -0.1271, 0.0131), (0.1544, 0.02443, -0.001657), (0.4559, 0.02304, 0.0233), (0.4559, -0.1279, 0.0233), (0.155, -0.1271, -0.003608), (0.1526, 0.1752, 0.004066), (-0.1488, -0.1271, 0.001287), (-0.4556, -0.1289, 0.02017), (-0.4556, 0.175, 0.005559), (-0.1517, -0.6921, 0.002711), (-0.4556, -0.6412, 0.00861), (-0.4556, -0.4327, 0.009687), (0.4271, -0.421, -0.02452), (0.1498, -0.5915, 0.004492), (0.1502, -0.3828, 0.00643), (0.4339, -0.2586, -0.00388), (-0.1517, -0.4327, -0.009014), (-0.1513, 0.1752, 0.004066), (0.4559, 0.175, 0.01248), (-0.6075, -0.6589, -0.006156), (0.5304, -0.777, -0.4993), (0.6079, 0.2509, 0.006727), (-0.5315, 0.3269, 0.005559), (-0.6075, -0.2048, 0.01195), (-0.07576, -0.8875, -0.485), (0.5982, -0.2806, 0.003667), (0.07616, 0.3269, 0.005559), (0.0003273, 0.251, 0.005133), (0.001188, -0.3549, -0.004683), (-0.5315, -0.2808, 0.01607), (0.07818, -0.2751, -0.002174), (-0.6075, -0.5087, 0.005559), (0.2281, -0.786, -0.4895), (0.6079, -0.05292, 0.02151), (-0.2277, 0.3269, 0.005559), (-0.6075, 0.099, 0.005559), (-0.3796, -0.786, -0.485), (0.5849, -0.4147, -0.01557), (0.38, 0.3269, 0.005559), (0.004651, -0.05021, -0.009238), (0.0001991, -0.6585, -0.001473), (-0.2271, -0.2805, 0.008818), (0.3757, -0.221, 0.009373), (0.2982, -0.2748, 0.008649), (0.2939, -0.4421, -0.01153), (0.07599, -0.5593, 0.0001554), (0.358, -0.3672, -0.01525), (-0.3036, -0.3568, 0.009023), (-0.3036, -0.6051, -0.001473), (-0.5315, -0.5837, 0.005559), (-0.2277, -0.5837, -0.008525), (-0.3036, 0.2509, 0.005559), (-0.3032, -0.05265, 0.01454), (-0.5315, 0.02304, 0.009006), (-0.2265, 0.02375, 0.005071), (0.304, 0.2509, 0.005747), (0.3045, -0.05265, 0.01427), (0.07938, 0.025, -0.005154), (0.38, 0.02304, 0.01987), (-0.6075, -0.605, 0.005559), (0.3796, -0.7839, -0.499), (0.6079, 0.099, 0.01573), (-0.3796, 0.3269, 0.005559), (-0.6075, -0.05292, 0.009006), (-0.2277, -0.786, -0.485), (0.5882, -0.3522, -0.005192), (0.2281, 0.3269, 0.005559), (0.002489, 0.1004, -0.002053), (0.0001991, -0.5025, -0.005775), (-0.3796, -0.2808, 0.02074), (0.2282, -0.2489, 0.004687), (-0.6075, -0.3568, 0.009006), (0.07616, -0.8673, -0.485), (0.606, -0.1927, 0.01514), (-0.07576, 0.3269, 0.005559), (-0.6075, 0.2509, 0.005559), (-0.5315, -0.786, -0.485), (0.5893, -0.5216, -0.02525), (0.5319, 0.3269, 0.005559), (0.00379, -0.2026, -0.006825), (0.0001991, -0.7614, -0.006689), (-0.07373, -0.2796, -0.005003), (0.5259, -0.2283, 0.01057), (0.2926, -0.3605, 0.002268), (0.2961, -0.5663, -0.0219), (0.2223, -0.471, 1.101e-05), (0.5028, -0.3548, -0.01754), (-0.3036, -0.5087, -0.004304), (-0.3036, -0.6589, -0.006689), (-0.3796, -0.5837, 0.0002079), (-0.07576, -0.5846, -0.008525), (-0.3036, 0.09902, 0.006896), (-0.3034, -0.2047, 0.02039), (-0.3796, 0.02304, 0.01195), (-0.07254, 0.025, -0.005154), (0.3041, 0.09902, 0.01142), (0.3043, -0.1881, 0.0107), (0.2292, 0.02375, 0.005449), (0.5319, 0.02304, 0.0233), (0.4559, -0.05292, 0.02533), (0.4547, -0.1847, 0.01797), (0.38, -0.1269, 0.01987), (0.5319, -0.1285, 0.02328), (0.155, -0.05116, -0.003383), (0.1544, -0.1999, -0.002024), (0.08015, -0.1264, -0.007721), (0.2296, -0.1277, 0.004186), (0.1521, 0.2509, 0.005549), (0.1535, 0.09982, 0.001086), (0.07699, 0.1755, 0.002793), (0.2282, 0.175, 0.005648), (-0.1488, -0.05116, -0.0007895), (-0.1494, -0.2034, 0.002412), (-0.2261, -0.1279, 0.01075), (-0.07176, -0.1264, -0.006434), (-0.4556, -0.05292, 0.01607), (-0.4556, -0.2048, 0.02182), (-0.5315, -0.1289, 0.01607), (-0.3796, -0.1289, 0.02182), (-0.4556, 0.2509, 0.005559), (-0.4556, 0.099, 0.007038), (-0.5315, 0.175, 0.005559), (-0.3796, 0.175, 0.005559), (-0.1517, -0.6342, -0.005775), (-0.1517, -0.7058, -0.007857), (-0.2277, -0.6448, 0.003491), (-0.07576, -0.7463, 0.003491), (-0.4556, -0.605, 0.005016), (-0.4556, -0.6589, -0.006156), (-0.5315, -0.6412, 0.00861), (-0.3796, -0.6422, 0.007608), (-0.4556, -0.3568, 0.01552), (-0.4556, -0.5087, 0.005219), (-0.5315, -0.4327, 0.009006), (-0.3796, -0.4327, 0.006592), (0.4254, -0.3731, -0.02561), (0.441, -0.5177, -0.03112), (0.3604, -0.4268, -0.01959), (0.5039, -0.4052, -0.0214), (0.1499, -0.5519, 0.00237), (0.1507, -0.6521, -0.008504), (0.07593, -0.7067, 0.006867), (0.2222, -0.5241, -0.002554), (0.1517, -0.3227, 0.004928), (0.15, -0.4472, 0.004727), (0.07623, -0.4102, -3.731e-05), (0.2221, -0.3492, 0.01087), (0.4416, -0.2382, 0.003023), (0.4273, -0.2852, -0.01192), (0.3627, -0.2743, 0.001142), (0.5118, -0.279, -0.002737), (-0.1513, -0.3565, -0.003832), (-0.1517, -0.5087, -0.01193), (-0.2277, -0.4327, -0.005099), (-0.07568, -0.4327, -0.008784), (-0.1517, 0.2509, 0.005549), (-0.1504, 0.09982, 0.001068), (-0.2276, 0.175, 0.005296), (-0.07493, 0.1755, 0.002793), (0.4559, 0.2509, 0.007554), (0.4559, 0.099, 0.01838), (0.38, 0.175, 0.01072), (0.5319, 0.175, 0.01248), (0.5319, 0.099, 0.01838), (0.38, 0.099, 0.01573), (0.38, 0.2509, 0.006727), (-0.07373, 0.1002, -0.001175), (-0.2271, 0.09934, 0.004238), (-0.2277, 0.2509, 0.005559), (-0.07576, -0.5087, -0.01011), (-0.2277, -0.5087, -0.009558), (-0.2276, -0.3567, 0.002448), (0.5057, -0.3081, -0.01007), (0.3585, -0.3084, -0.006845), (0.3691, -0.2475, 0.004983), (0.2217, -0.405, 0.0069), (0.07613, -0.4819, -0.0006052), (0.07699, -0.3424, -0.0004741), (0.2238, -0.602, -0.01458), (0.07616, -0.7403, -0.006157), (0.0759, -0.6354, 0.002157), (0.5145, -0.5128, -0.02993), (0.3684, -0.5363, -0.0281), (0.3587, -0.3923, -0.02048), (-0.3796, -0.5087, 0.001287), (-0.5315, -0.5087, 0.006123), (-0.5315, -0.3568, 0.01286), (-0.3796, -0.6589, -0.006156), (-0.5315, -0.6589, -0.006156), (-0.5315, -0.605, 0.005559), (-0.07576, -0.7604, -0.007509), (-0.2277, -0.6589, -0.007509), (-0.2277, -0.6051, -0.004566), (-0.3796, 0.099, 0.007446), (-0.5315, 0.099, 0.006123), (-0.5315, 0.2509, 0.005559), (-0.3796, -0.2048, 0.02371), (-0.5315, -0.2048, 0.01732), (-0.5315, -0.05292, 0.01286), (-0.07254, -0.2029, -0.004735), (-0.2265, -0.2041, 0.01196), (-0.2261, -0.05197, 0.007549), (0.2286, 0.09934, 0.0057), (0.07818, 0.1002, -0.001175), (0.07624, 0.251, 0.005296), (0.2292, -0.1935, 0.003759), (0.07938, -0.2029, -0.005154), (0.08015, -0.05048, -0.007721), (0.5303, -0.1888, 0.01786), (0.3795, -0.1849, 0.01559), (0.38, -0.05292, 0.02151), (0.5319, -0.05292, 0.02533), (0.2296, -0.05197, 0.004876), (0.2281, 0.2509, 0.005559), (-0.07176, -0.05048, -0.007283), (-0.3796, -0.05292, 0.01732), (-0.3796, 0.2509, 0.005559), (-0.07576, -0.6606, -0.004566), (-0.3796, -0.605, 0.002237), (-0.3796, -0.3568, 0.01399), (0.5029, -0.375, -0.02293), (0.2224, -0.4923, -0.003564), (0.2249, -0.2988, 0.008976), (0.519, -0.255, 0.003491), (-0.07493, -0.3562, -0.00673), (-0.07568, 0.251, 0.005296), (0.5319, 0.2509, 0.007554), (-0.6075, -0.748, -0.388), (0.5682, -0.7757, -0.4975), (0.6079, 0.2889, 0.005714), (-0.5695, 0.3269, 0.005559), (-0.6075, -0.2428, 0.01173), (-0.03778, -0.8885, -0.485), (0.6005, -0.2618, 0.006149), (0.03818, 0.3269, 0.005559), (0.0001991, 0.2889, 0.005559), (0.001811, -0.3176, -0.004844), (-0.5695, -0.2808, 0.01359), (0.0404, -0.2786, -0.003856), (-0.6075, -0.5466, 0.005559), (0.2661, -0.786, -0.492), (0.6079, -0.01494, 0.02108), (-0.2657, 0.3269, 0.005559), (-0.6075, 0.06102, 0.005873), (-0.3416, -0.786, -0.485), (0.585, -0.4121, -0.01366), (0.342, 0.3269, 0.005559), (0.004303, -0.01244, -0.008081), (0.0001991, -0.6189, -0.003186), (-0.2654, -0.2806, 0.01307), (0.3395, -0.2281, 0.008976), (0.3007, -0.2556, 0.008172), (0.2939, -0.4386, -0.009625), (0.03818, -0.5713, -0.002177), (0.3264, -0.3913, -0.01099), (-0.3036, -0.3188, 0.01316), (-0.3036, -0.6015, -0.003186), (-0.5695, -0.5837, 0.005559), (-0.2657, -0.5837, -0.00675), (-0.3036, 0.2889, 0.005559), (-0.3033, -0.01471, 0.01232), (-0.5695, 0.02304, 0.007789), (-0.265, 0.02344, 0.007939), (0.304, 0.2889, 0.005559), (0.3044, -0.01471, 0.01421), (0.04167, 0.02517, -0.00606), (0.342, 0.02306, 0.01722), (-0.6075, -0.6105, 0.005559), (0.4174, -0.7822, -0.5003), (0.6079, 0.137, 0.01322), (-0.4176, 0.3269, 0.005559), (-0.6075, -0.0909, 0.01016), (-0.1897, -0.8004, -0.485), (0.5904, -0.333, -0.002284), (0.1901, 0.3269, 0.005559), (0.001811, 0.138, 0.0002006), (0.0001991, -0.4651, -0.005463), (-0.4176, -0.2808, 0.02109), (0.1909, -0.256, 0.002706), (-0.6075, -0.3947, 0.007789), (0.1141, -0.8329, -0.485), (0.6071, -0.1623, 0.01779), (-0.1137, 0.3269, 0.005559), (-0.6075, 0.2129, 0.005559), (-0.4935, -0.786, -0.485), (0.4939, 0.3269, 0.005559), (0.004303, -0.1644, -0.008082), (-0.112, -0.2797, -0.002823), (0.4871, -0.2209, 0.01057), (0.293, -0.3361, 0.006307), (0.1864, -0.496, 0.002097), (0.4625, -0.3451, -0.01949), (-0.3036, -0.4707, -0.002178), (-0.4176, -0.5837, 0.002382), (-0.1137, -0.5846, -0.009699), (-0.3036, 0.137, 0.005873), (-0.3033, -0.1666, 0.02012), (-0.4176, 0.02304, 0.01173), (-0.1109, 0.02475, -0.00352), (0.304, 0.137, 0.009771), (0.3044, -0.1594, 0.01201), (0.1918, 0.02409, 0.001548), (0.4939, 0.02304, 0.02378), (0.4559, -0.01494, 0.02479), (0.4557, -0.1594, 0.02099), (0.3421, -0.1269, 0.01696), (0.4939, -0.1285, 0.02378), (0.1548, -0.01332, -0.002677), (0.1548, -0.1649, -0.00305), (0.04251, -0.1262, -0.008837), (0.1923, -0.1275, -5.648e-05), (0.1521, 0.2889, 0.005559), (0.153, 0.1375, 0.002668), (0.03913, 0.1755, 0.002406), (0.1903, 0.1751, 0.00475), (-0.1491, -0.01332, -0.001179), (-0.1491, -0.1652, 0.002263), (-0.2647, -0.1283, 0.0151), (-0.1102, -0.1267, -0.002998), (-0.4556, -0.01494, 0.01359), (-0.4556, -0.1669, 0.02139), (-0.5695, -0.1289, 0.01359), (-0.4176, -0.1289, 0.02139), (-0.4556, 0.2889, 0.005559), (-0.4556, 0.137, 0.005873), (-0.5695, 0.175, 0.005559), (-0.4176, 0.175, 0.005559), (-0.1517, -0.6165, -0.008153), (-0.2657, -0.6444, 0.004375), (-0.1137, -0.7264, 0.002912), (-0.4556, -0.6014, 0.004555), (-0.5695, -0.6412, 0.00861), (-0.4176, -0.6414, 0.008338), (-0.4556, -0.3188, 0.01817), (-0.4556, -0.4707, 0.007141), (-0.5695, -0.4327, 0.007789), (-0.4176, -0.4327, 0.008553), (0.4252, -0.3675, -0.02297), (0.3282, -0.4465, -0.01526), (0.4643, -0.4125, -0.0239), (0.15, -0.5437, 0.002499), (0.03818, -0.7417, 0.006336), (0.1862, -0.5504, 0.00135), (0.1527, -0.2929, 0.003046), (0.1499, -0.4141, 0.005725), (0.03829, -0.4206, -0.00255), (0.1862, -0.3662, 0.00926), (0.4454, -0.2279, 0.006452), (0.4304, -0.2705, -0.007697), (0.3284, -0.2931, 0.005233), (0.472, -0.2649, -0.00373), (-0.1508, -0.3182, -0.001485), (-0.1517, -0.4707, -0.01114), (-0.2657, -0.4327, -0.002164), (-0.1137, -0.4327, -0.009506), (-0.1517, 0.2889, 0.005559), (-0.1508, 0.1375, 0.002668), (-0.2657, 0.175, 0.005555), (-0.1131, 0.1754, 0.003376), (0.4559, 0.2889, 0.006069), (0.4559, 0.137, 0.01543), (0.342, 0.175, 0.009422), (0.4939, 0.175, 0.01272), (0.4927, -0.7786, -0.5005), (0.6079, 0.2129, 0.008476), (-0.4935, 0.3269, 0.005559), (-0.6075, -0.1669, 0.01173), (-0.1137, -0.8673, -0.485), (0.5956, -0.2981, 0.001829), (0.1141, 0.3269, 0.005559), (0.0006754, 0.2132, 0.003976), (0.0006754, -0.3916, -0.00473), (-0.4935, -0.2808, 0.01833), (0.1159, -0.2696, -0.0004361), (-0.6075, -0.4707, 0.005873), (0.1901, -0.786, -0.4873), (0.6079, -0.0909, 0.02108), (-0.1897, 0.3269, 0.005559), (-0.6075, 0.137, 0.005559), (-0.4176, -0.786, -0.485), (0.5848, -0.4191, -0.01683), (0.418, 0.3269, 0.005559), (0.00478, -0.08811, -0.009665), (0.0001991, -0.6979, 0.0003987), (-0.1887, -0.2802, 0.004452), (0.412, -0.2167, 0.009892), (0.2959, -0.2941, 0.00947), (0.2939, -0.4477, -0.01276), (0.1133, -0.5421, 0.002094), (0.3903, -0.3505, -0.01831), (-0.3036, -0.3947, 0.004829), (-0.3036, -0.6105, 0.0003987), (-0.4935, -0.5837, 0.005256), (-0.1897, -0.5844, -0.009699), (-0.3036, 0.2129, 0.005559), (-0.3032, -0.09061, 0.01671), (-0.4935, 0.02304, 0.01016), (-0.188, 0.02409, 0.001961), (0.304, 0.2129, 0.00664), (0.3045, -0.09061, 0.01388), (0.1169, 0.02475, -0.003769), (0.418, 0.02304, 0.02194), (-0.6075, -0.6014, 0.005559), (0.3419, -0.7852, -0.497), (0.6079, 0.06102, 0.01802), (-0.3416, 0.3269, 0.005559), (-0.6075, -0.01494, 0.007789), (-0.2657, -0.786, -0.485), (0.5865, -0.374, -0.008271), (0.2661, 0.3269, 0.005559), (0.003167, 0.06283, -0.004306), (0.0001991, -0.5407, -0.005463), (-0.3416, -0.2808, 0.01924), (0.2654, -0.2418, 0.006694), (-0.6075, -0.3188, 0.01016), (0.03818, -0.8875, -0.485), (0.6045, -0.2186, 0.01215), (-0.03778, 0.3269, 0.005559), (-0.6075, 0.2889, 0.005559), (-0.5695, -0.786, -0.485), (0.6013, -0.7075, -0.4017), (0.5699, 0.3269, 0.005559), (0.003167, -0.241, -0.005885), (0.0001991, -0.8505, -0.388), (-0.03556, -0.2794, -0.005851), (0.5646, -0.2361, 0.01011), (0.293, -0.3889, -0.002319), (0.3025, -0.7385, -0.4001), (0.2581, -0.4461, -0.002992), (0.5442, -0.3754, -0.01453), (-0.3036, -0.5466, -0.005152), (-0.3036, -0.748, -0.388), (-0.3416, -0.5837, -0.002177), (-0.03778, -0.584, -0.00675), (-0.3035, 0.0611, 0.008376), (-0.3035, -0.2427, 0.0192), (-0.3416, 0.02306, 0.01161), (-0.03428, 0.02517, -0.00606), (0.3042, 0.0611, 0.01275), (0.3038, -0.2131, 0.009203), (0.2667, 0.02344, 0.009635), (0.5699, 0.02304, 0.02194), (0.4559, -0.0909, 0.02479), (0.4523, -0.2028, 0.01427), (0.418, -0.1273, 0.02194), (0.5698, -0.1283, 0.02191), (0.1551, -0.08909, -0.00371), (0.154, -0.2323, -0.0005612), (0.1176, -0.1267, -0.00606), (0.267, -0.1274, 0.008709), (0.1523, 0.213, 0.005086), (0.154, 0.06214, -0.0003845), (0.1148, 0.1754, 0.003376), (0.2661, 0.175, 0.006813), (-0.1487, -0.08909, 6.966e-05), (-0.1499, -0.2417, 0.001777), (-0.1875, -0.1275, 0.006009), (-0.03345, -0.1262, -0.00862), (-0.4556, -0.0909, 0.01833), (-0.4556, -0.2428, 0.02139), (-0.4935, -0.1289, 0.01833), (-0.3415, -0.1288, 0.021), (-0.4556, 0.2129, 0.005559), (-0.4556, 0.06102, 0.008856), (-0.4935, 0.175, 0.005559), (-0.3416, 0.175, 0.005559), (-0.1517, -0.6516, -0.003186), (-0.1517, -0.7949, -0.3884), (-0.1897, -0.6595, 0.002912), (-0.03778, -0.7468, 0.004375), (-0.4556, -0.6105, 0.005397), (-0.4556, -0.748, -0.388), (-0.4935, -0.6412, 0.00861), (-0.3416, -0.643, 0.006587), (-0.4556, -0.3947, 0.01258), (-0.4556, -0.5466, 0.004158), (-0.4935, -0.4327, 0.009861), (-0.3416, -0.4327, 0.003986), (0.4256, -0.382, -0.02735), (0.4513, -0.7194, -0.4076), (0.3928, -0.4238, -0.02295), (0.5446, -0.4187, -0.01773), (0.1499, -0.5621, 0.00234), (0.1521, -0.7625, -0.3893), (0.1131, -0.6502, 0.006425), (0.258, -0.4977, -0.006776), (0.1508, -0.3525, 0.006186), (0.1501, -0.4826, 0.003616), (0.1136, -0.3978, 0.00306), (0.2584, -0.3329, 0.01094), (0.4377, -0.2481, -0.0003597), (0.4253, -0.3054, -0.01613), (0.3976, -0.2619, -0.002227), (0.5526, -0.2974, -0.001282), (-0.1516, -0.3946, -0.006411), (-0.1517, -0.5466, -0.01144), (-0.1897, -0.4327, -0.007489), (-0.03767, -0.4323, -0.007123), (-0.1516, 0.213, 0.005086), (-0.1499, 0.06214, -0.0002889), (-0.1895, 0.1751, 0.00475), (-0.03683, 0.1755, 0.002406), (0.4559, 0.2129, 0.009771), (0.4559, 0.06102, 0.02108), (0.418, 0.175, 0.01178), (0.5699, 0.175, 0.01178), (0.5319, 0.137, 0.01543), (0.5319, 0.06102, 0.02108), (0.4939, 0.099, 0.01874), (0.5699, 0.099, 0.01733), (0.38, 0.137, 0.01322), (0.38, 0.06102, 0.01802), (0.342, 0.099, 0.01374), (0.418, 0.099, 0.01733), (0.38, 0.2889, 0.005714), (0.38, 0.2129, 0.008476), (0.342, 0.2509, 0.006191), (0.418, 0.2509, 0.007216), (-0.07436, 0.1378, 0.0009014), (-0.07311, 0.06263, -0.003254), (-0.112, 0.1, -0.0001725), (-0.03556, 0.1004, -0.001826), (-0.2274, 0.1371, 0.004628), (-0.2268, 0.06155, 0.004407), (-0.2654, 0.09915, 0.005784), (-0.1887, 0.09958, 0.002559), (-0.2277, 0.2889, 0.005559), (-0.2277, 0.2129, 0.005559), (-0.2657, 0.2509, 0.005559), (-0.1897, 0.2509, 0.005559), (-0.07576, -0.4707, -0.009699), (-0.07576, -0.5466, -0.009699), (-0.1137, -0.5087, -0.01144), (-0.03778, -0.5077, -0.008153), (-0.2277, -0.4707, -0.007936), (-0.2277, -0.5466, -0.009688), (-0.2657, -0.5087, -0.007122), (-0.1897, -0.5087, -0.01128), (-0.2274, -0.3186, 0.005936), (-0.2277, -0.3947, -0.001415), (-0.2657, -0.3568, 0.005869), (-0.1895, -0.3566, -0.0009368), (0.5085, -0.2924, -0.006189), (0.5036, -0.3277, -0.01398), (0.4654, -0.2917, -0.01162), (0.5471, -0.33, -0.007724), (0.3602, -0.2898, -0.002395), (0.3577, -0.3322, -0.01144), (0.3258, -0.3331, -0.002212), (0.392, -0.2912, -0.01043), (0.3726, -0.2346, 0.006768), (0.3657, -0.2605, 0.003417), (0.3338, -0.2603, 0.006955), (0.4049, -0.2395, 0.003455), (0.2217, -0.3761, 0.009672), (0.222, -0.4366, 0.003386), (0.1859, -0.4265, 0.006708), (0.2577, -0.384, 0.005363), (0.07616, -0.4454, -0.0003888), (0.07607, -0.5198, -0.0004183), (0.03818, -0.4937, -0.003186), (0.1135, -0.4661, 0.001936), (0.07756, -0.309, -0.001169), (0.07653, -0.376, -9.146e-05), (0.03913, -0.35, -0.002683), (0.1146, -0.3331, 0.00199), (0.2277, -0.7458, -0.394), (0.1874, -0.6196, -0.01124), (0.26, -0.5839, -0.01823), (0.07616, -0.8293, -0.388), (0.03818, -0.7604, -0.006317), (0.1137, -0.7001, -0.006697), (0.07593, -0.6002, 0.00105), (0.0759, -0.6666, 0.00333), (0.03818, -0.6527, 0.0003987), (0.1131, -0.5961, 0.003107), (0.526, -0.7117, -0.4062), (0.4776, -0.5135, -0.03104), (0.5517, -0.5156, -0.02793), (0.3769, -0.7289, -0.4053), (0.3322, -0.5501, -0.02528), (0.4046, -0.5254, -0.03011), (0.3586, -0.388, -0.01809), (0.359, -0.399, -0.02201), (0.3271, -0.413, -0.01604), (0.3909, -0.3804, -0.02391), (-0.3796, -0.4707, 0.003526), (-0.3796, -0.5466, 0.0001171), (-0.4176, -0.5087, 0.00356), (-0.3416, -0.5087, -0.001411), (-0.5315, -0.4707, 0.007339), (-0.5315, -0.5466, 0.005571), (-0.5695, -0.5087, 0.005727), (-0.4935, -0.5087, 0.006112), (-0.5315, -0.3188, 0.01463), (-0.5315, -0.3947, 0.01091), (-0.5695, -0.3568, 0.01091), (-0.4935, -0.3568, 0.01462), (-0.3796, -0.748, -0.388), (-0.4176, -0.6589, -0.006156), (-0.3416, -0.6589, -0.006317), (-0.5315, -0.748, -0.388), (-0.5695, -0.6589, -0.006156), (-0.4935, -0.6589, -0.006156), (-0.5315, -0.6014, 0.005559), (-0.5315, -0.6105, 0.005559), (-0.5695, -0.605, 0.005559), (-0.4935, -0.605, 0.005547), (-0.07576, -0.8495, -0.3883), (-0.1137, -0.7402, -0.007767), (-0.03778, -0.7614, -0.007125), (-0.2277, -0.748, -0.3883), (-0.2657, -0.6589, -0.007125), (-0.1897, -0.6733, -0.007767), (-0.2277, -0.6016, -0.00675), (-0.2277, -0.6106, -0.002177), (-0.2657, -0.6051, -0.003186), (-0.1897, -0.6137, -0.005463), (-0.3796, 0.137, 0.006067), (-0.3796, 0.06102, 0.009479), (-0.4176, 0.099, 0.007339), (-0.3416, 0.099, 0.007339), (-0.5315, 0.137, 0.005571), (-0.5315, 0.06102, 0.007339), (-0.5695, 0.099, 0.005727), (-0.4935, 0.099, 0.006601), (-0.5315, 0.2889, 0.005559), (-0.5315, 0.2129, 0.005559), (-0.5695, 0.2509, 0.005559), (-0.4935, 0.2509, 0.005559), (-0.3796, -0.1669, 0.0232), (-0.3796, -0.2428, 0.0229), (-0.4176, -0.2048, 0.0232), (-0.3416, -0.2048, 0.02292), (-0.5315, -0.1669, 0.017), (-0.5315, -0.2428, 0.017), (-0.5695, -0.2048, 0.01463), (-0.4935, -0.2048, 0.01979), (-0.5315, -0.01494, 0.01091), (-0.5315, -0.0909, 0.01463), (-0.5695, -0.05292, 0.01091), (-0.4935, -0.05292, 0.01463), (-0.07207, -0.1646, -0.005346), (-0.07311, -0.2412, -0.004637), (-0.1109, -0.2031, -0.001652), (-0.03428, -0.2027, -0.006533), (-0.2263, -0.166, 0.01193), (-0.2268, -0.2423, 0.01088), (-0.265, -0.2044, 0.01656), (-0.188, -0.2038, 0.00709), (-0.2263, -0.01409, 0.006152), (-0.2261, -0.08992, 0.009135), (-0.2647, -0.05234, 0.0114), (-0.1875, -0.05157, 0.003351), (0.2284, 0.1371, 0.005703), (0.2289, 0.06155, 0.005618), (0.191, 0.09958, 0.003056), (0.2663, 0.09915, 0.008621), (0.07756, 0.1378, 0.0009014), (0.07881, 0.06263, -0.003254), (0.0404, 0.1004, -0.001826), (0.1159, 0.1, -0.0001725), (0.07616, 0.2889, 0.005559), (0.07653, 0.2132, 0.004319), (0.03829, 0.251, 0.005177), (0.1142, 0.2509, 0.005443), (0.2295, -0.1623, 0.003912), (0.2289, -0.2222, 0.003788), (0.1918, -0.1968, 0.0005204), (0.2667, -0.1905, 0.007288), (0.07985, -0.1646, -0.0067), (0.07881, -0.24, -0.003498), (0.04167, -0.2027, -0.00617), (0.1169, -0.2021, -0.003769), (0.07985, -0.01269, -0.0067), (0.08026, -0.0884, -0.008081), (0.04251, -0.05028, -0.008837), (0.1176, -0.05079, -0.006056), (0.5313, -0.1615, 0.02089), (0.5286, -0.2111, 0.01437), (0.4925, -0.1866, 0.01828), (0.5681, -0.1909, 0.01677), (0.38, -0.1585, 0.01801), (0.3781, -0.2052, 0.0126), (0.3419, -0.1862, 0.01357), (0.417, -0.1841, 0.01704), (0.38, -0.01494, 0.02108), (0.38, -0.0909, 0.02108), (0.3421, -0.05285, 0.01837), (0.418, -0.05292, 0.02378), (0.5319, -0.01494, 0.02479), (0.5319, -0.0909, 0.02479), (0.4939, -0.05292, 0.0259), (0.5699, -0.05292, 0.02378), (0.2295, -0.01409, 0.005195), (0.2297, -0.08992, 0.004525), (0.1923, -0.05157, 0.0003991), (0.267, -0.05234, 0.009637), (0.2281, 0.2889, 0.005559), (0.2281, 0.2129, 0.005565), (0.1901, 0.2509, 0.005559), (0.2661, 0.2509, 0.005559), (-0.07207, -0.01269, -0.006594), (-0.07166, -0.0884, -0.007211), (-0.1102, -0.05079, -0.004469), (-0.03345, -0.05028, -0.008837), (-0.3796, -0.01494, 0.01463), (-0.3796, -0.0909, 0.01979), (-0.4176, -0.05292, 0.017), (-0.3415, -0.05285, 0.01661), (-0.3796, 0.2889, 0.005559), (-0.3796, 0.2129, 0.005559), (-0.4176, 0.2509, 0.005559), (-0.3416, 0.2509, 0.005559), (-0.07576, -0.6226, -0.00675), (-0.07576, -0.6983, -0.002177), (-0.1137, -0.6544, -0.005463), (-0.03778, -0.6606, -0.003186), (-0.3796, -0.6015, 0.001121), (-0.3796, -0.6105, 0.003411), (-0.4176, -0.605, 0.003844), (-0.3416, -0.6051, 0.0003987), (-0.3796, -0.3188, 0.01764), (-0.3796, -0.3947, 0.01019), (-0.4176, -0.3568, 0.01528), (-0.3416, -0.3568, 0.01183), (0.5028, -0.3715, -0.02051), (0.503, -0.3806, -0.0245), (0.4628, -0.3721, -0.02519), (0.5441, -0.3921, -0.01945), (0.2225, -0.4887, -0.002296), (0.2224, -0.4981, -0.004401), (0.1864, -0.5182, 7.3e-06), (0.2583, -0.4666, -0.007506), (0.2266, -0.2741, 0.00667), (0.2232, -0.3237, 0.01053), (0.1883, -0.3111, 0.00745), (0.2616, -0.287, 0.009429), (0.5226, -0.2425, 0.006831), (0.5154, -0.2669, 0.0004397), (0.4797, -0.2438, 0.003175), (0.5589, -0.2687, 0.003752), (-0.07436, -0.3179, -0.005743), (-0.07539, -0.3945, -0.007803), (-0.1131, -0.3564, -0.005858), (-0.03683, -0.3562, -0.006257), (-0.07576, 0.2889, 0.005559), (-0.07539, 0.2132, 0.004319), (-0.1137, 0.2509, 0.005443), (-0.03767, 0.251, 0.005177), (0.5319, 0.2889, 0.006069), (0.5319, 0.2129, 0.009771), (0.4939, 0.2509, 0.007674), (0.5699, 0.2509, 0.007216), (0.5699, 0.2129, 0.009254), (0.4939, 0.2129, 0.009952), (0.4939, 0.2889, 0.006128), (-0.03733, 0.2132, 0.004066), (-0.1135, 0.2131, 0.004685), (-0.1137, 0.2889, 0.005559), (-0.03733, -0.3944, -0.006616), (-0.1135, -0.3946, -0.007701), (-0.1126, -0.3181, -0.004174), (0.5557, -0.283, 0.00126), (0.4758, -0.2542, -0.0002042), (0.4835, -0.233, 0.006665), (0.2598, -0.3095, 0.01076), (0.187, -0.3383, 0.009012), (0.1898, -0.2839, 0.005078), (0.2582, -0.4722, -0.008554), (0.1863, -0.5241, -0.0006042), (0.1864, -0.5144, 0.000814), (0.5442, -0.3968, -0.02087), (0.463, -0.3797, -0.02689), (0.4627, -0.3673, -0.02261), (-0.3416, -0.3947, 0.007771), (-0.4176, -0.3947, 0.01185), (-0.4176, -0.3188, 0.01848), (-0.3416, -0.6105, 0.001937), (-0.4176, -0.6105, 0.00463), (-0.4176, -0.6014, 0.003051), (-0.03778, -0.6986, -0.001026), (-0.1137, -0.6821, -0.002926), (-0.1137, -0.6226, -0.00779), (-0.3416, 0.2129, 0.005559), (-0.4176, 0.2129, 0.005559), (-0.4176, 0.2889, 0.005559), (-0.3415, -0.09082, 0.01898), (-0.4176, -0.0909, 0.01941), (-0.4176, -0.01494, 0.01436), (-0.03333, -0.08819, -0.009165), (-0.1101, -0.08871, -0.003999), (-0.1105, -0.01298, -0.004322), (0.2661, 0.2129, 0.005911), (0.1901, 0.213, 0.005418), (0.1901, 0.2889, 0.005559), (0.267, -0.0903, 0.009269), (0.1924, -0.0895, 6.164e-05), (0.1921, -0.01371, 0.0009103), (0.5699, -0.0909, 0.0233), (0.4939, -0.0909, 0.02533), (0.4939, -0.01494, 0.02533), (0.418, -0.0909, 0.0233), (0.3421, -0.09082, 0.01796), (0.3421, -0.01489, 0.01812), (0.4149, -0.2025, 0.01359), (0.3412, -0.2094, 0.01128), (0.3421, -0.1587, 0.01547), (0.5666, -0.2152, 0.01351), (0.4903, -0.2061, 0.01457), (0.4935, -0.1604, 0.02136), (0.1177, -0.08871, -0.006375), (0.04263, -0.08819, -0.009238), (0.04217, -0.01251, -0.007721), (0.1164, -0.2368, -0.002053), (0.04106, -0.2411, -0.004859), (0.04217, -0.1644, -0.007721), (0.2664, -0.2175, 0.006584), (0.1914, -0.2272, 0.001283), (0.1921, -0.1639, 8.488e-05), (0.1144, 0.2131, 0.004685), (0.03863, 0.2132, 0.004066), (0.03818, 0.2889, 0.005559), (0.1164, 0.06241, -0.002053), (0.04106, 0.06278, -0.004035), (0.03974, 0.1379, 0.0003814), (0.2665, 0.06129, 0.009246), (0.1914, 0.06184, 0.002273), (0.1907, 0.1373, 0.003882), (-0.1874, -0.0895, 0.004585), (-0.2647, -0.0903, 0.01331), (-0.2648, -0.01443, 0.009565), (-0.1883, -0.242, 0.006193), (-0.2652, -0.2425, 0.01539), (-0.2648, -0.1664, 0.01645), (-0.03489, -0.2411, -0.006011), (-0.1114, -0.2414, -0.001949), (-0.1105, -0.1649, -0.001995), (-0.4935, -0.0909, 0.01668), (-0.5695, -0.0909, 0.01239), (-0.5695, -0.01494, 0.009318), (-0.4935, -0.2428, 0.01941), (-0.5695, -0.2428, 0.01436), (-0.5695, -0.1669, 0.01436), (-0.3416, -0.2428, 0.02178), (-0.4176, -0.2428, 0.02272), (-0.4176, -0.1669, 0.02272), (-0.4935, 0.2129, 0.005559), (-0.5695, 0.2129, 0.005559), (-0.5695, 0.2889, 0.005559), (-0.4935, 0.06102, 0.008162), (-0.5695, 0.06102, 0.006523), (-0.5695, 0.137, 0.005559), (-0.3416, 0.06102, 0.009307), (-0.4176, 0.06102, 0.009318), (-0.4176, 0.137, 0.006014), (-0.1897, -0.6228, -0.002926), (-0.2657, -0.6106, -0.001026), (-0.2657, -0.6016, -0.005158), (-0.1897, -0.7624, -0.3884), (-0.2657, -0.748, -0.3881), (-0.03778, -0.8505, -0.3881), (-0.1137, -0.8293, -0.3884), (-0.4935, -0.6105, 0.005559), (-0.5695, -0.6105, 0.005559), (-0.5695, -0.6014, 0.005559), (-0.4935, -0.748, -0.388), (-0.5695, -0.748, -0.388), (-0.3416, -0.748, -0.388), (-0.4176, -0.748, -0.388), (-0.4935, -0.3947, 0.01226), (-0.5695, -0.3947, 0.009318), (-0.5695, -0.3188, 0.01239), (-0.4935, -0.5466, 0.005259), (-0.5695, -0.5466, 0.005559), (-0.5695, -0.4707, 0.006523), (-0.3416, -0.5466, -0.002474), (-0.4176, -0.5466, 0.002392), (-0.4176, -0.4707, 0.005694), (0.3912, -0.3888, -0.02558), (0.3273, -0.419, -0.01741), (0.327, -0.4093, -0.01389), (0.4141, -0.724, -0.4069), (0.3397, -0.7338, -0.403), (0.5636, -0.7091, -0.4042), (0.4886, -0.7152, -0.4073), (0.1131, -0.616, 0.003698), (0.03818, -0.6936, 0.001937), (0.03818, -0.6117, -0.001026), (0.1141, -0.795, -0.3881), (0.03818, -0.8495, -0.388), (0.2652, -0.7426, -0.397), (0.19, -0.7477, -0.3913), (0.114, -0.3651, 0.00285), (0.03863, -0.3851, -0.002483), (0.03974, -0.3147, -0.003137), (0.1135, -0.503, 0.001739), (0.03818, -0.5319, -0.002926), (0.03818, -0.4566, -0.002926), (0.2579, -0.4135, 0.001081), (0.1862, -0.4601, 0.004318), (0.1859, -0.3954, 0.008479), (0.4012, -0.2503, 0.0008034), (0.3309, -0.2763, 0.006641), (0.3368, -0.2446, 0.007592), (0.3905, -0.3132, -0.01474), (0.3257, -0.3593, -0.006891), (0.3267, -0.3117, 0.002108), (0.5452, -0.3506, -0.01127), (0.4632, -0.3115, -0.01578), (0.4684, -0.2771, -0.007467), (-0.1897, -0.3947, -0.004193), (-0.2657, -0.3947, 0.001657), (-0.2656, -0.3187, 0.009819), (-0.1897, -0.5466, -0.01098), (-0.2657, -0.5466, -0.007655), (-0.2657, -0.4707, -0.005204), (-0.03778, -0.5458, -0.00779), (-0.1137, -0.5466, -0.01098), (-0.1137, -0.4707, -0.01098), (-0.1897, 0.213, 0.005418), (-0.2657, 0.2129, 0.005559), (-0.2657, 0.2889, 0.005559), (-0.1883, 0.06184, 0.001981), (-0.2652, 0.06129, 0.006646), (-0.2656, 0.137, 0.005433), (-0.03489, 0.06278, -0.004035), (-0.1114, 0.06241, -0.002052), (-0.1126, 0.1377, 0.001697), (0.418, 0.2129, 0.009254), (0.342, 0.2129, 0.007554), (0.342, 0.2889, 0.005573), (0.418, 0.06102, 0.01987), (0.342, 0.06102, 0.01572), (0.342, 0.137, 0.01156), (0.5699, 0.06102, 0.01987), (0.4939, 0.06102, 0.02151), (0.4939, 0.137, 0.01573), (0.5699, 0.137, 0.01456), (0.418, 0.137, 0.01456), (0.418, 0.2889, 0.005911), (-0.03622, 0.1379, 0.0003814), (-0.1891, 0.1373, 0.003689), (-0.1897, 0.2889, 0.005559), (-0.03778, -0.4699, -0.00779), (-0.1897, -0.4707, -0.01003), (-0.1891, -0.3184, 0.002015), (0.5496, -0.3127, -0.004276), (0.3945, -0.2751, -0.006012), (0.4086, -0.2285, 0.006317), (0.2577, -0.3574, 0.008945), (0.1135, -0.4312, 0.002522), (0.1153, -0.3014, 0.0008252), (0.1132, -0.5764, 0.00256), (0.3908, -0.3751, -0.02134), (-0.3416, -0.4707, 0.0008244), (-0.4935, -0.4707, 0.007723), (-0.4935, -0.3188, 0.01668), (-0.4935, -0.6014, 0.005426), (-0.1897, -0.6063, -0.00779), (-0.3416, 0.137, 0.006014), (-0.4935, 0.137, 0.005698), (-0.4935, 0.2889, 0.005559), (-0.3415, -0.1668, 0.02246), (-0.4935, -0.1669, 0.01941), (-0.4935, -0.01494, 0.01239), (-0.03378, -0.1644, -0.007457), (-0.1877, -0.1656, 0.007047), (-0.1877, -0.01371, 0.002443), (0.2661, 0.137, 0.007796), (0.1153, 0.1377, 0.001697), (0.1141, 0.2889, 0.005559), (0.2669, -0.1607, 0.008022), (0.1174, -0.1649, -0.005154), (0.1174, -0.01298, -0.005154), (0.5692, -0.1622, 0.01965), (0.4178, -0.1588, 0.01983), (0.418, -0.01494, 0.0233), (0.5699, -0.01494, 0.0233), (0.2669, -0.01443, 0.009766), (0.2661, 0.2889, 0.005559), (-0.03378, -0.01251, -0.007721), (-0.3415, -0.01489, 0.0141), (-0.3416, 0.2889, 0.005559), (-0.03778, -0.6224, -0.005158), (-0.3416, -0.6015, -0.001026), (-0.3416, -0.3188, 0.01579), (0.5441, -0.3893, -0.01727), (0.2583, -0.4631, -0.005896), (0.2636, -0.2646, 0.007797), (0.5619, -0.2534, 0.006747), (-0.03622, -0.3178, -0.005971), (-0.03778, 0.2889, 0.005559), (0.5699, 0.2889, 0.005911), (0.5846, -0.4497, -0.01578), (0.0001991, -0.7588, 0.004032), (0.2936, -0.4855, -0.01173), (-0.3036, -0.6563, 0.004032), (-0.1517, -0.7044, 0.001464), (-0.4556, -0.6541, 0.006873), (0.4283, -0.4392, -0.02544), (0.1498, -0.6045, 0.003692), (0.2222, -0.5372, -0.003313), (0.07594, -0.7273, 0.005951), (0.5046, -0.4179, -0.02289), (0.3614, -0.4402, -0.02017), (-0.3796, -0.6549, 0.00602), (-0.5315, -0.6541, 0.006873), (-0.07576, -0.7588, 0.002195), (-0.2277, -0.6573, 0.002195), (-0.6075, -0.6541, 0.006873), (-0.2657, -0.6569, 0.003023), (-0.1137, -0.7385, 0.001653), (-0.5695, -0.6541, 0.006873), (-0.4176, -0.6543, 0.006657), (0.3286, -0.461, -0.01588), (0.4653, -0.4281, -0.0251), (0.03818, -0.7563, 0.005085), (0.1861, -0.5633, 0.0005262), (0.258, -0.5107, -0.007502), (0.1131, -0.6652, 0.005676), (0.545, -0.4309, -0.0195), (0.394, -0.4394, -0.02364), (-0.3416, -0.6557, 0.005085), (-0.4935, -0.6541, 0.006873), (-0.03778, -0.7593, 0.003023), (-0.1897, -0.6719, 0.001653)], [], [(1055, 291, 3, 483), (1054, 297, 7, 479), (1053, 298, 8, 486), (1052, 295, 6, 487), (1051, 313, 20, 475), (1050, 314, 21, 490), (1049, 307, 15, 491), (1048, 317, 19, 474), (1047, 318, 22, 494), (1046, 310, 18, 495), (1045, 321, 12, 467), (1044, 322, 23, 498), (1043, 309, 17, 499), (1042, 325, 16, 471), (1041, 326, 24, 502), (1040, 303, 11, 503), (1039, 365, 64, 463), (1038, 366, 65, 506), (1037, 343, 39, 507), (1036, 369, 63, 462), (1035, 370, 66, 510), (1034, 362, 62, 511), (1033, 373, 32, 431), (1032, 374, 67, 514), (1031, 361, 61, 515), (1030, 377, 60, 459), (1029, 378, 68, 518), (1028, 348, 45, 519), (1027, 381, 59, 458), (1026, 382, 69, 522), (1025, 358, 58, 523), (1024, 385, 28, 427), (1023, 386, 70, 526), (1022, 357, 57, 527), (1021, 389, 56, 455), (1088, 1060, 71, 530), (1087, 1057, 46, 531), (1020, 392, 55, 454), (1086, 1061, 72, 534), (1085, 1059, 54, 535), (1019, 395, 35, 434), (1018, 396, 73, 538), (1017, 354, 53, 539), (1016, 399, 52, 451), (1084, 1062, 74, 542), (1083, 1056, 43, 543), (1015, 402, 51, 450), (1082, 1063, 75, 546), (1081, 1058, 50, 547), (1014, 405, 36, 435), (1013, 406, 76, 550), (1012, 351, 49, 551), (1011, 409, 48, 447), (1010, 410, 77, 554), (1009, 335, 31, 555), (1008, 413, 47, 446), (1007, 414, 78, 558), (1006, 338, 34, 559), (1005, 417, 40, 439), (1004, 418, 79, 562), (1003, 337, 33, 563), (1002, 421, 44, 443), (1001, 422, 80, 566), (1000, 331, 27, 567), (999, 568, 224, 424), (998, 569, 225, 570), (997, 466, 123, 571), (996, 572, 223, 423), (995, 573, 226, 574), (994, 565, 222, 575), (993, 576, 100, 308), (992, 577, 227, 578), (991, 564, 221, 579), (990, 580, 220, 420), (989, 581, 228, 582), (988, 472, 129, 583), (987, 584, 219, 419), (986, 585, 229, 586), (985, 561, 218, 587), (984, 588, 96, 304), (983, 589, 230, 590), (982, 560, 217, 591), (981, 592, 216, 416), (980, 593, 231, 594), (979, 473, 130, 595), (978, 596, 215, 415), (977, 597, 232, 598), (976, 557, 214, 599), (975, 600, 103, 311), (974, 601, 233, 602), (973, 556, 213, 603), (972, 604, 212, 412), (971, 605, 234, 606), (970, 470, 127, 607), (969, 608, 211, 411), (968, 609, 235, 610), (967, 553, 210, 611), (966, 612, 104, 312), (965, 613, 236, 614), (964, 552, 209, 615), (963, 616, 208, 408), (962, 617, 237, 618), (961, 488, 145, 619), (960, 620, 207, 407), (959, 621, 238, 622), (958, 549, 206, 623), (957, 624, 92, 300), (956, 625, 239, 626), (955, 548, 205, 627), (1080, 1064, 204, 404), (954, 628, 240, 629), (953, 489, 146, 630), (1079, 1065, 203, 403), (952, 631, 241, 632), (951, 545, 202, 633), (950, 634, 107, 315), (949, 635, 242, 636), (948, 544, 201, 637), (1078, 1066, 200, 401), (947, 638, 243, 639), (946, 482, 139, 640), (1077, 1067, 199, 400), (945, 641, 244, 642), (944, 541, 198, 643), (943, 644, 108, 316), (942, 645, 245, 646), (941, 540, 197, 647), (940, 648, 196, 398), (939, 649, 246, 650), (938, 492, 149, 651), (937, 652, 195, 397), (936, 653, 247, 654), (935, 537, 194, 655), (934, 656, 91, 299), (933, 657, 248, 658), (932, 536, 193, 659), (1076, 1068, 192, 394), (931, 660, 249, 661), (930, 493, 150, 662), (1075, 1069, 191, 393), (929, 663, 250, 664), (928, 533, 190, 665), (927, 666, 111, 319), (926, 667, 251, 668), (925, 532, 189, 669), (1074, 1070, 188, 391), (924, 670, 252, 671), (923, 485, 142, 672), (1073, 1071, 187, 390), (922, 673, 253, 674), (921, 529, 186, 675), (920, 676, 112, 320), (919, 677, 254, 678), (918, 528, 185, 679), (917, 680, 184, 388), (916, 681, 255, 682), (915, 496, 153, 683), (914, 684, 183, 387), (913, 685, 256, 686), (912, 525, 182, 687), (911, 688, 84, 292), (910, 689, 257, 690), (909, 524, 181, 691), (908, 692, 180, 384), (907, 693, 258, 694), (906, 497, 154, 695), (905, 696, 179, 383), (904, 697, 259, 698), (903, 521, 178, 699), (902, 700, 115, 323), (901, 701, 260, 702), (900, 520, 177, 703), (899, 704, 176, 380), (898, 705, 261, 706), (897, 484, 141, 707), (896, 708, 175, 379), (895, 709, 262, 710), (894, 517, 174, 711), (893, 712, 116, 324), (892, 713, 263, 714), (891, 516, 173, 715), (890, 716, 172, 376), (889, 717, 264, 718), (888, 500, 157, 719), (887, 720, 171, 375), (886, 721, 265, 722), (885, 513, 170, 723), (884, 724, 88, 296), (883, 725, 266, 726), (882, 512, 169, 727), (881, 728, 168, 372), (880, 729, 267, 730), (879, 501, 158, 731), (878, 732, 167, 371), (877, 733, 268, 734), (876, 509, 166, 735), (875, 736, 119, 327), (874, 737, 269, 738), (873, 508, 165, 739), (872, 740, 164, 368), (871, 741, 270, 742), (870, 478, 135, 743), (869, 744, 163, 367), (868, 745, 271, 746), (867, 505, 162, 747), (866, 748, 120, 328), (865, 749, 272, 750), (864, 504, 161, 751), (863, 752, 160, 364), (862, 753, 273, 754), (861, 438, 95, 755), (860, 756, 159, 363), (859, 757, 274, 758), (858, 461, 118, 759), (857, 760, 128, 336), (856, 761, 275, 762), (855, 460, 117, 763), (854, 764, 156, 360), (853, 765, 276, 766), (852, 444, 101, 767), (851, 768, 155, 359), (850, 769, 277, 770), (849, 457, 114, 771), (848, 772, 124, 332), (847, 773, 278, 774), (846, 456, 113, 775), (845, 776, 152, 356), (844, 777, 279, 778), (843, 445, 102, 779), (842, 780, 151, 355), (841, 781, 280, 782), (840, 453, 110, 783), (839, 784, 131, 339), (838, 785, 281, 786), (837, 452, 109, 787), (836, 788, 148, 353), (835, 789, 282, 790), (834, 442, 99, 791), (833, 792, 147, 352), (832, 793, 283, 794), (831, 449, 106, 795), (830, 796, 132, 340), (829, 797, 284, 798), (828, 448, 105, 799), (827, 800, 144, 350), (826, 801, 285, 802), (825, 430, 87, 803), (824, 804, 143, 349), (823, 805, 286, 806), (822, 433, 90, 807), (821, 808, 136, 344), (820, 809, 287, 810), (819, 432, 89, 811), (818, 812, 140, 347), (817, 813, 288, 814), (816, 426, 83, 815), (813, 816, 815, 288), (224, 567, 816, 813), (567, 27, 426, 816), (564, 817, 814, 221), (80, 424, 817, 564), (424, 224, 813, 817), (421, 818, 347, 44), (221, 814, 818, 421), (814, 288, 812, 818), (809, 819, 811, 287), (220, 563, 819, 809), (563, 33, 432, 819), (560, 820, 810, 217), (79, 420, 820, 560), (420, 220, 809, 820), (417, 821, 344, 40), (217, 810, 821, 417), (810, 287, 808, 821), (805, 822, 807, 286), (216, 559, 822, 805), (559, 34, 433, 822), (556, 823, 806, 213), (78, 416, 823, 556), (416, 216, 805, 823), (413, 824, 349, 47), (213, 806, 824, 413), (806, 286, 804, 824), (801, 825, 803, 285), (212, 555, 825, 801), (555, 31, 430, 825), (552, 826, 802, 209), (77, 412, 826, 552), (412, 212, 801, 826), (409, 827, 350, 48), (209, 802, 827, 409), (802, 285, 800, 827), (797, 828, 799, 284), (208, 551, 828, 797), (551, 49, 448, 828), (548, 829, 798, 205), (76, 408, 829, 548), (408, 208, 797, 829), (405, 830, 340, 36), (205, 798, 830, 405), (798, 284, 796, 830), (793, 831, 795, 283), (204, 547, 831, 793), (547, 50, 449, 831), (544, 832, 794, 201), (75, 404, 832, 544), (404, 204, 793, 832), (402, 833, 352, 51), (201, 794, 833, 402), (794, 283, 792, 833), (789, 834, 791, 282), (200, 543, 834, 789), (543, 43, 442, 834), (540, 835, 790, 197), (74, 401, 835, 540), (401, 200, 789, 835), (399, 836, 353, 52), (197, 790, 836, 399), (790, 282, 788, 836), (785, 837, 787, 281), (196, 539, 837, 785), (539, 53, 452, 837), (536, 838, 786, 193), (73, 398, 838, 536), (398, 196, 785, 838), (395, 839, 339, 35), (193, 786, 839, 395), (786, 281, 784, 839), (781, 840, 783, 280), (192, 535, 840, 781), (535, 54, 453, 840), (532, 841, 782, 189), (72, 394, 841, 532), (394, 192, 781, 841), (392, 842, 355, 55), (189, 782, 842, 392), (782, 280, 780, 842), (777, 843, 779, 279), (188, 531, 843, 777), (531, 46, 445, 843), (528, 844, 778, 185), (71, 391, 844, 528), (391, 188, 777, 844), (389, 845, 356, 56), (185, 778, 845, 389), (778, 279, 776, 845), (773, 846, 775, 278), (184, 527, 846, 773), (527, 57, 456, 846), (524, 847, 774, 181), (70, 388, 847, 524), (388, 184, 773, 847), (385, 848, 332, 28), (181, 774, 848, 385), (774, 278, 772, 848), (769, 849, 771, 277), (180, 523, 849, 769), (523, 58, 457, 849), (520, 850, 770, 177), (69, 384, 850, 520), (384, 180, 769, 850), (381, 851, 359, 59), (177, 770, 851, 381), (770, 277, 768, 851), (765, 852, 767, 276), (176, 519, 852, 765), (519, 45, 444, 852), (516, 853, 766, 173), (68, 380, 853, 516), (380, 176, 765, 853), (377, 854, 360, 60), (173, 766, 854, 377), (766, 276, 764, 854), (761, 855, 763, 275), (172, 515, 855, 761), (515, 61, 460, 855), (512, 856, 762, 169), (67, 376, 856, 512), (376, 172, 761, 856), (373, 857, 336, 32), (169, 762, 857, 373), (762, 275, 760, 857), (757, 858, 759, 274), (168, 511, 858, 757), (511, 62, 461, 858), (508, 859, 758, 165), (66, 372, 859, 508), (372, 168, 757, 859), (369, 860, 363, 63), (165, 758, 860, 369), (758, 274, 756, 860), (753, 861, 755, 273), (164, 507, 861, 753), (507, 39, 438, 861), (504, 862, 754, 161), (65, 368, 862, 504), (368, 164, 753, 862), (365, 863, 364, 64), (161, 754, 863, 365), (754, 273, 752, 863), (749, 864, 751, 272), (163, 506, 864, 749), (506, 65, 504, 864), (461, 865, 750, 118), (62, 367, 865, 461), (367, 163, 749, 865), (326, 866, 328, 24), (118, 750, 866, 326), (750, 272, 748, 866), (745, 867, 747, 271), (104, 447, 867, 745), (447, 48, 505, 867), (501, 868, 746, 158), (20, 312, 868, 501), (312, 104, 745, 868), (362, 869, 367, 62), (158, 746, 869, 362), (746, 271, 744, 869), (741, 870, 743, 270), (144, 487, 870, 741), (487, 6, 478, 870), (505, 871, 742, 162), (48, 350, 871, 505), (350, 144, 741, 871), (366, 872, 368, 65), (162, 742, 872, 366), (742, 270, 740, 872), (737, 873, 739, 269), (167, 510, 873, 737), (510, 66, 508, 873), (444, 874, 738, 101), (45, 371, 874, 444), (371, 167, 737, 874), (309, 875, 327, 17), (101, 738, 875, 309), (738, 269, 736, 875), (733, 876, 735, 268), (92, 435, 876, 733), (435, 36, 509, 876), (484, 877, 734, 141), (8, 300, 877, 484), (300, 92, 733, 877), (348, 878, 371, 45), (141, 734, 878, 348), (734, 268, 732, 878), (729, 879, 731, 267), (132, 475, 879, 729), (475, 20, 501, 879), (509, 880, 730, 166), (36, 340, 880, 509), (340, 132, 729, 880), (370, 881, 372, 66), (166, 730, 881, 370), (730, 267, 728, 881), (725, 882, 727, 266), (171, 514, 882, 725), (514, 67, 512, 882), (432, 883, 726, 89), (33, 375, 883, 432), (375, 171, 725, 883), (297, 884, 296, 7), (89, 726, 884, 297), (726, 266, 724, 884), (721, 885, 723, 265), (119, 462, 885, 721), (462, 63, 513, 885), (472, 886, 722, 129), (17, 327, 886, 472), (327, 119, 721, 886), (337, 887, 375, 33), (129, 722, 887, 337), (722, 265, 720, 887), (717, 888, 719, 264), (159, 502, 888, 717), (502, 24, 500, 888), (513, 889, 718, 170), (63, 363, 889, 513), (363, 159, 717, 889), (374, 890, 376, 67), (170, 718, 890, 374), (718, 264, 716, 890), (713, 891, 715, 263), (175, 518, 891, 713), (518, 68, 516, 891), (457, 892, 714, 114), (58, 379, 892, 457), (379, 175, 713, 892), (322, 893, 324, 23), (114, 714, 893, 322), (714, 263, 712, 893), (709, 894, 711, 262), (103, 446, 894, 709), (446, 47, 517, 894), (497, 895, 710, 154), (19, 311, 895, 497), (311, 103, 709, 895), (358, 896, 379, 58), (154, 710, 896, 358), (710, 262, 708, 896), (705, 897, 707, 261), (143, 486, 897, 705), (486, 8, 484, 897), (517, 898, 706, 174), (47, 349, 898, 517), (349, 143, 705, 898), (378, 899, 380, 68), (174, 706, 899, 378), (706, 261, 704, 899), (701, 900, 703, 260), (179, 522, 900, 701), (522, 69, 520, 900), (333, 901, 702, 125), (29, 383, 901, 333), (383, 179, 701, 901), (468, 902, 323, 13), (125, 702, 902, 468), (702, 260, 700, 902), (697, 903, 699, 259), (91, 434, 903, 697), (434, 35, 521, 903), (293, 904, 698, 85), (4, 299, 904, 293), (299, 91, 697, 904), (428, 905, 383, 29), (85, 698, 905, 428), (698, 259, 696, 905), (693, 906, 695, 258), (131, 474, 906, 693), (474, 19, 497, 906), (521, 907, 694, 178), (35, 339, 907, 521), (339, 131, 693, 907), (382, 908, 384, 69), (178, 694, 908, 382), (694, 258, 692, 908), (689, 909, 691, 257), (183, 526, 909, 689), (526, 70, 524, 909), (345, 910, 690, 137), (41, 387, 910, 345), (387, 183, 689, 910), (480, 911, 292, 2), (137, 690, 911, 480), (690, 257, 688, 911), (685, 912, 687, 256), (115, 458, 912, 685), (458, 59, 525, 912), (305, 913, 686, 97), (13, 323, 913, 305), (323, 115, 685, 913), (440, 914, 387, 41), (97, 686, 914, 440), (686, 256, 684, 914), (681, 915, 683, 255), (155, 498, 915, 681), (498, 23, 496, 915), (525, 916, 682, 182), (59, 359, 916, 525), (359, 155, 681, 916), (386, 917, 388, 70), (182, 682, 917, 386), (682, 255, 680, 917), (677, 918, 679, 254), (187, 530, 918, 677), (530, 71, 528, 918), (453, 919, 678, 110), (54, 390, 919, 453), (390, 187, 677, 919), (318, 920, 320, 22), (110, 678, 920, 318), (678, 254, 676, 920), (673, 921, 675, 253), (126, 334, 921, 673), (334, 30, 529, 921), (493, 922, 674, 150), (14, 469, 922, 493), (469, 126, 673, 922), (1059, 1073, 390, 54), (253, 1071, 1073, 674), (671, 1074, 1060, 186), (670, 923, 672, 252), (86, 294, 923, 670), (294, 5, 485, 923), (529, 924, 671, 186), (30, 429, 924, 529), (429, 86, 670, 924), (1060, 1074, 391, 71), (252, 1070, 1074, 671), (664, 1075, 1072, 81), (667, 925, 669, 251), (191, 534, 925, 667), (534, 72, 532, 925), (329, 926, 668, 121), (25, 393, 926, 329), (393, 191, 667, 926), (464, 927, 319, 9), (121, 668, 927, 464), (668, 251, 666, 927), (663, 928, 665, 250), (138, 346, 928, 663), (346, 42, 533, 928), (289, 929, 664, 81), (0, 481, 929, 289), (481, 138, 663, 929), (1072, 1075, 393, 25), (250, 1069, 1075, 664), (661, 1076, 1061, 190), (660, 930, 662, 249), (98, 306, 930, 660), (306, 14, 493, 930), (533, 931, 661, 190), (42, 441, 931, 533), (441, 98, 660, 931), (1061, 1076, 394, 72), (249, 1068, 1076, 661), (642, 1077, 1058, 146), (657, 932, 659, 248), (195, 538, 932, 657), (538, 73, 536, 932), (341, 933, 658, 133), (37, 397, 933, 341), (397, 195, 657, 933), (476, 934, 299, 4), (133, 658, 934, 476), (658, 248, 656, 934), (653, 935, 655, 247), (111, 454, 935, 653), (454, 55, 537, 935), (301, 936, 654, 93), (9, 319, 936, 301), (319, 111, 653, 936), (436, 937, 397, 37), (93, 654, 937, 436), (654, 247, 652, 937), (649, 938, 651, 246), (151, 494, 938, 649), (494, 22, 492, 938), (537, 939, 650, 194), (55, 355, 939, 537), (355, 151, 649, 939), (396, 940, 398, 73), (194, 650, 940, 396), (650, 246, 648, 940), (645, 941, 647, 245), (199, 542, 941, 645), (542, 74, 540, 941), (449, 942, 646, 106), (50, 400, 942, 449), (400, 199, 645, 942), (314, 943, 316, 21), (106, 646, 943, 314), (646, 245, 644, 943), (641, 944, 643, 244), (122, 330, 944, 641), (330, 26, 541, 944), (489, 945, 642, 146), (10, 465, 945, 489), (465, 122, 641, 945), (1058, 1077, 400, 50), (244, 1067, 1077, 642), (639, 1078, 1062, 198), (638, 946, 640, 243), (82, 290, 946, 638), (290, 1, 482, 946), (541, 947, 639, 198), (26, 425, 947, 541), (425, 82, 638, 947), (1062, 1078, 401, 74), (243, 1066, 1078, 639), (632, 1079, 1057, 142), (635, 948, 637, 242), (203, 546, 948, 635), (546, 75, 544, 948), (445, 949, 636, 102), (46, 403, 949, 445), (403, 203, 635, 949), (310, 950, 315, 18), (102, 636, 950, 310), (636, 242, 634, 950), (631, 951, 633, 241), (134, 342, 951, 631), (342, 38, 545, 951), (485, 952, 632, 142), (5, 477, 952, 485), (477, 134, 631, 952), (1057, 1079, 403, 46), (241, 1065, 1079, 632), (629, 1080, 1063, 202), (628, 953, 630, 240), (94, 302, 953, 628), (302, 10, 489, 953), (545, 954, 629, 202), (38, 437, 954, 545), (437, 94, 628, 954), (1063, 1080, 404, 75), (240, 1064, 1080, 629), (630, 1081, 1064, 240), (625, 955, 627, 239), (207, 550, 955, 625), (550, 76, 548, 955), (433, 956, 626, 90), (34, 407, 956, 433), (407, 207, 625, 956), (298, 957, 300, 8), (90, 626, 957, 298), (626, 239, 624, 957), (621, 958, 623, 238), (107, 450, 958, 621), (450, 51, 549, 958), (473, 959, 622, 130), (18, 315, 959, 473), (315, 107, 621, 959), (338, 960, 407, 34), (130, 622, 960, 338), (622, 238, 620, 960), (617, 961, 619, 237), (147, 490, 961, 617), (490, 21, 488, 961), (549, 962, 618, 206), (51, 352, 962, 549), (352, 147, 617, 962), (406, 963, 408, 76), (206, 618, 963, 406), (618, 237, 616, 963), (613, 964, 615, 236), (211, 554, 964, 613), (554, 77, 552, 964), (448, 965, 614, 105), (49, 411, 965, 448), (411, 211, 613, 965), (313, 966, 312, 20), (105, 614, 966, 313), (614, 236, 612, 966), (609, 967, 611, 235), (108, 451, 967, 609), (451, 52, 553, 967), (488, 968, 610, 145), (21, 316, 968, 488), (316, 108, 609, 968), (351, 969, 411, 49), (145, 610, 969, 351), (610, 235, 608, 969), (605, 970, 607, 234), (148, 491, 970, 605), (491, 15, 470, 970), (553, 971, 606, 210), (52, 353, 971, 553), (353, 148, 605, 971), (410, 972, 412, 77), (210, 606, 972, 410), (606, 234, 604, 972), (601, 973, 603, 233), (215, 558, 973, 601), (558, 78, 556, 973), (452, 974, 602, 109), (53, 415, 974, 452), (415, 215, 601, 974), (317, 975, 311, 19), (109, 602, 975, 317), (602, 233, 600, 975), (597, 976, 599, 232), (112, 455, 976, 597), (455, 56, 557, 976), (492, 977, 598, 149), (22, 320, 977, 492), (320, 112, 597, 977), (354, 978, 415, 53), (149, 598, 978, 354), (598, 232, 596, 978), (593, 979, 595, 231), (152, 495, 979, 593), (495, 18, 473, 979), (557, 980, 594, 214), (56, 356, 980, 557), (356, 152, 593, 980), (414, 981, 416, 78), (214, 594, 981, 414), (594, 231, 592, 981), (589, 982, 591, 230), (219, 562, 982, 589), (562, 79, 560, 982), (456, 983, 590, 113), (57, 419, 983, 456), (419, 219, 589, 983), (321, 984, 304, 12), (113, 590, 984, 321), (590, 230, 588, 984), (585, 985, 587, 229), (116, 459, 985, 585), (459, 60, 561, 985), (496, 986, 586, 153), (23, 324, 986, 496), (324, 116, 585, 986), (357, 987, 419, 57), (153, 586, 987, 357), (586, 229, 584, 987), (581, 988, 583, 228), (156, 499, 988, 581), (499, 17, 472, 988), (561, 989, 582, 218), (60, 360, 989, 561), (360, 156, 581, 989), (418, 990, 420, 79), (218, 582, 990, 418), (582, 228, 580, 990), (577, 991, 579, 227), (223, 566, 991, 577), (566, 80, 564, 991), (460, 992, 578, 117), (61, 423, 992, 460), (423, 223, 577, 992), (325, 993, 308, 16), (117, 578, 993, 325), (578, 227, 576, 993), (573, 994, 575, 226), (120, 463, 994, 573), (463, 64, 565, 994), (500, 995, 574, 157), (24, 328, 995, 500), (328, 120, 573, 995), (361, 996, 423, 61), (157, 574, 996, 361), (574, 226, 572, 996), (569, 997, 571, 225), (160, 503, 997, 569), (503, 11, 466, 997), (565, 998, 570, 222), (64, 364, 998, 565), (364, 160, 569, 998), (422, 999, 424, 80), (222, 570, 999, 422), (570, 225, 568, 999), (568, 1000, 567, 224), (225, 571, 1000, 568), (571, 123, 331, 1000), (572, 1001, 566, 223), (226, 575, 1001, 572), (575, 222, 422, 1001), (576, 1002, 443, 100), (227, 579, 1002, 576), (579, 221, 421, 1002), (580, 1003, 563, 220), (228, 583, 1003, 580), (583, 129, 337, 1003), (584, 1004, 562, 219), (229, 587, 1004, 584), (587, 218, 418, 1004), (588, 1005, 439, 96), (230, 591, 1005, 588), (591, 217, 417, 1005), (592, 1006, 559, 216), (231, 595, 1006, 592), (595, 130, 338, 1006), (596, 1007, 558, 215), (232, 599, 1007, 596), (599, 214, 414, 1007), (600, 1008, 446, 103), (233, 603, 1008, 600), (603, 213, 413, 1008), (604, 1009, 555, 212), (234, 607, 1009, 604), (607, 127, 335, 1009), (608, 1010, 554, 211), (235, 611, 1010, 608), (611, 210, 410, 1010), (612, 1011, 447, 104), (236, 615, 1011, 612), (615, 209, 409, 1011), (616, 1012, 551, 208), (237, 619, 1012, 616), (619, 145, 351, 1012), (620, 1013, 550, 207), (238, 623, 1013, 620), (623, 206, 406, 1013), (624, 1014, 435, 92), (239, 627, 1014, 624), (627, 205, 405, 1014), (1064, 1081, 547, 204), (146, 1058, 1081, 630), (633, 1082, 1065, 241), (1065, 1082, 546, 203), (202, 1063, 1082, 633), (640, 1083, 1066, 243), (634, 1015, 450, 107), (242, 637, 1015, 634), (637, 201, 402, 1015), (1066, 1083, 543, 200), (139, 1056, 1083, 640), (643, 1084, 1067, 244), (1067, 1084, 542, 199), (198, 1062, 1084, 643), (662, 1085, 1068, 249), (644, 1016, 451, 108), (245, 647, 1016, 644), (647, 197, 399, 1016), (648, 1017, 539, 196), (246, 651, 1017, 648), (651, 149, 354, 1017), (652, 1018, 538, 195), (247, 655, 1018, 652), (655, 194, 396, 1018), (656, 1019, 434, 91), (248, 659, 1019, 656), (659, 193, 395, 1019), (1068, 1085, 535, 192), (150, 1059, 1085, 662), (665, 1086, 1069, 250), (1069, 1086, 534, 191), (190, 1061, 1086, 665), (672, 1087, 1070, 252), (666, 1020, 454, 111), (251, 669, 1020, 666), (669, 189, 392, 1020), (1070, 1087, 531, 188), (142, 1057, 1087, 672), (675, 1088, 1071, 253), (1071, 1088, 530, 187), (186, 1060, 1088, 675), (676, 1021, 455, 112), (254, 679, 1021, 676), (679, 185, 389, 1021), (680, 1022, 527, 184), (255, 683, 1022, 680), (683, 153, 357, 1022), (684, 1023, 526, 183), (256, 687, 1023, 684), (687, 182, 386, 1023), (688, 1024, 427, 84), (257, 691, 1024, 688), (691, 181, 385, 1024), (692, 1025, 523, 180), (258, 695, 1025, 692), (695, 154, 358, 1025), (696, 1026, 522, 179), (259, 699, 1026, 696), (699, 178, 382, 1026), (700, 1027, 458, 115), (260, 703, 1027, 700), (703, 177, 381, 1027), (704, 1028, 519, 176), (261, 707, 1028, 704), (707, 141, 348, 1028), (708, 1029, 518, 175), (262, 711, 1029, 708), (711, 174, 378, 1029), (712, 1030, 459, 116), (263, 715, 1030, 712), (715, 173, 377, 1030), (716, 1031, 515, 172), (264, 719, 1031, 716), (719, 157, 361, 1031), (720, 1032, 514, 171), (265, 723, 1032, 720), (723, 170, 374, 1032), (724, 1033, 431, 88), (266, 727, 1033, 724), (727, 169, 373, 1033), (728, 1034, 511, 168), (267, 731, 1034, 728), (731, 158, 362, 1034), (732, 1035, 510, 167), (268, 735, 1035, 732), (735, 166, 370, 1035), (736, 1036, 462, 119), (269, 739, 1036, 736), (739, 165, 369, 1036), (740, 1037, 507, 164), (270, 743, 1037, 740), (743, 135, 343, 1037), (744, 1038, 506, 163), (271, 747, 1038, 744), (747, 162, 366, 1038), (748, 1039, 463, 120), (272, 751, 1039, 748), (751, 161, 365, 1039), (752, 1040, 503, 160), (273, 755, 1040, 752), (755, 95, 303, 1040), (756, 1041, 502, 159), (274, 759, 1041, 756), (759, 118, 326, 1041), (760, 1042, 471, 128), (275, 763, 1042, 760), (763, 117, 325, 1042), (764, 1043, 499, 156), (276, 767, 1043, 764), (767, 101, 309, 1043), (768, 1044, 498, 155), (277, 771, 1044, 768), (771, 114, 322, 1044), (772, 1045, 467, 124), (278, 775, 1045, 772), (775, 113, 321, 1045), (776, 1046, 495, 152), (279, 779, 1046, 776), (779, 102, 310, 1046), (780, 1047, 494, 151), (280, 783, 1047, 780), (783, 110, 318, 1047), (784, 1048, 474, 131), (281, 787, 1048, 784), (787, 109, 317, 1048), (788, 1049, 491, 148), (282, 791, 1049, 788), (791, 99, 307, 1049), (792, 1050, 490, 147), (283, 795, 1050, 792), (795, 106, 314, 1050), (796, 1051, 475, 132), (284, 799, 1051, 796), (799, 105, 313, 1051), (800, 1052, 487, 144), (285, 803, 1052, 800), (803, 87, 295, 1052), (804, 1053, 486, 143), (286, 807, 1053, 804), (807, 90, 298, 1053), (808, 1054, 479, 136), (287, 811, 1054, 808), (811, 89, 297, 1054), (812, 1055, 483, 140), (288, 815, 1055, 812), (815, 83, 291, 1055), (674, 1073, 1059, 150)])
me_plane.polygons.foreach_set('use_smooth', [True] * 1024)
me_plane.use_remesh_preserve_volume = False
me_plane.use_remesh_preserve_attributes = False
me_plane.use_mirror_vertex_groups = False
me_plane.update()
me_cube_001 = bpy.data.meshes.new('Cube.001')
me_cube_001.from_pydata([(-1.0, -1.0, -1.0), (-1.0, -1.0, 1.0), (-1.0, 1.0, -1.0), (-1.0, 1.0, 1.0), (1.0, -1.0, -1.0), (1.0, -1.0, 1.0), (1.0, 1.0, -1.0), (1.0, 1.0, 1.0)], [], [(0, 1, 3, 2), (2, 3, 7, 6), (6, 7, 5, 4), (4, 5, 1, 0), (2, 6, 4, 0), (7, 3, 1, 5)])
me_cube_001.use_remesh_preserve_volume = False
me_cube_001.use_remesh_preserve_attributes = False
me_cube_001.use_mirror_vertex_groups = False
me_cube_001.update()

# ---- objects
ob_ground = bpy.data.objects.new('ground', me_ground_mesh)
ob_plane = bpy.data.objects.new('Plane', me_plane)
ob_cube = bpy.data.objects.new('Cube', me_cube_001)

# ---- transforms, parenting, visibility, modifiers, constraints
ob_ground.location = (0.0, 169.7, 0.0)
ob_ground.scale = (250.0, 250.0, 250.0)
ob_ground.lineart.crease_threshold = 0.0
ob_plane.location = (0.0, 169.7, 0.0)
ob_plane.scale = (250.0, 250.0, 250.0)
ob_plane.hide_viewport = True
ob_plane.hide_render = True
ob_plane.lineart.crease_threshold = 0.0
_m = ob_plane.modifiers.new('Decimate', 'DECIMATE')
_m.ratio = 0.213
_m.angle_limit = 0.2286
ob_cube.location = (0.0, 0.0, 1.0)
ob_cube.hide_viewport = True
ob_cube.hide_render = True
ob_cube.lineart.crease_threshold = 0.0

# ---- collection membership
col_collection_1.objects.link(ob_ground)
col_collection_1.objects.link(ob_plane)
col_collection_1.objects.link(ob_cube)

# ---- scene / render settings (as saved in the file)
scene.frame_start = 1; scene.frame_end = 250; scene.frame_set(1)
scene.render.engine = 'BLENDER_EEVEE_NEXT'
scene.render.resolution_percentage = 50
scene.render.dither_intensity = 0.0
scene.cycles.use_denoising = False
scene.cycles.samples = 128
scene.cycles.sampling_pattern = 'TABULATED_SOBOL'
scene.cycles.use_adaptive_sampling = False
scene.cycles.use_light_tree = False
scene.cycles.blur_glossy = 0.0
scene.cycles.sample_clamp_indirect = 0.0
scene.view_settings.view_transform = 'Standard'
bpy.context.view_layer.update()

# ---- added for rendering (the .blend has no active camera and no usable light): camera, sun
cam_auto = bpy.data.cameras.new('AutoCamera')
cam_auto.lens = 50.0
cam_auto.sensor_width = 36.0
cam_auto.clip_end = 7297.9
ob_auto_camera = bpy.data.objects.new('AutoCamera', cam_auto)
scene.collection.objects.link(ob_auto_camera)
ob_auto_camera.location = (415.887, -399.572, 273.304)
ob_auto_camera.rotation_euler = (1.09748, -7.21219e-08, 0.694738)
scene.camera = ob_auto_camera
light_auto_sun = bpy.data.lights.new('AutoSun', 'SUN')
light_auto_sun.energy = 3.0
light_auto_sun.angle = 0.0523599
ob_auto_sun = bpy.data.objects.new('AutoSun', light_auto_sun)
scene.collection.objects.link(ob_auto_sun)
ob_auto_sun.rotation_euler = (0.872665, 0.174533, 0.523599)
bpy.context.view_layer.update()
